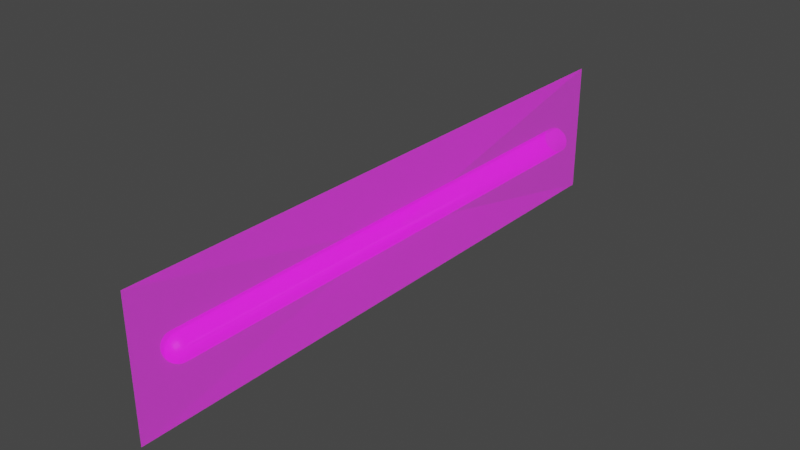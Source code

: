 # Source: schuss.blend  (saved by Blender 2.93.20; exported with 4.5.12 LTS)
import bpy
from mathutils import Matrix  # noqa: F401  (used for matrix-valued properties, if any)

bpy.ops.wm.read_factory_settings(use_empty=True)
scene = bpy.context.scene
scene.name = 'Scene'

# ---- collections
col_collection = bpy.data.collections.new('Collection'); scene.collection.children.link(col_collection)

# ---- images (referenced by path relative to the original .blend; pixels are not part of the script)
import os
ASSET_DIR = os.environ.get("B2B_ASSET_DIR", "")  # directory of the original .blend (textures are referenced by path, not embedded)
HERE = os.path.dirname(os.path.abspath(__file__))  # packed textures are extracted next to this script under _unpacked/

def load_image(name, relpath, width, height, colorspace="sRGB"):
    """Load a texture the original file referenced (path relative to the .blend, or extracted next to this script)."""
    p = next((c for c in (os.path.join(HERE, relpath), os.path.join(ASSET_DIR, relpath)) if relpath and os.path.exists(c)), "")
    if p:
        img = bpy.data.images.load(p, check_existing=True)
        img.name = name
    else:  # same state as the original file: an image datablock whose file is absent (Cycles renders it pink)
        img = bpy.data.images.new(name, width, height)
        img.source = "FILE"
        img.filepath = "//" + (relpath or name)
    img.colorspace_settings.name = colorspace
    return img
img_schuss_emission_png = load_image('Schuss_emission.png', 'Schuss_emission.png', 1024, 1024, 'sRGB')
img_schuss_alpha_png = load_image('Schuss_alpha.png', 'Schuss_alpha.png', 1024, 1024, 'Non-Color')

# ---- materials (node trees are filled in below, after node groups)
mat_schuss_mat = bpy.data.materials.new('Schuss_Mat')
mat_schuss_mat.surface_render_method = 'BLENDED'
mat_schuss_mat.blend_method = 'BLEND'
mat_schuss_mat.use_transparent_shadow = False
mat_schuss_mat.roughness = 0.5

# ---- material node trees
mat_schuss_mat.use_nodes = True; mat_schuss_mat.node_tree.nodes.clear()
_N = mat_schuss_mat.node_tree.nodes; _L = mat_schuss_mat.node_tree.links
n0 = _N.new('ShaderNodeBsdfPrincipled'); n0.name = 'Principled BSDF'; n0.location = (10, 300)
n0.distribution = 'GGX'
n0.subsurface_method = 'BURLEY'
n0.inputs[3].default_value = 1.45
n0.inputs[28].default_value = 1.0
n1 = _N.new('ShaderNodeOutputMaterial'); n1.name = 'Material Output'; n1.location = (300, 300)
n2 = _N.new('ShaderNodeTexImage'); n2.name = 'Image Texture'; n2.location = (-300, 600)
n2.image = img_schuss_emission_png
n3 = _N.new('ShaderNodeTexImage'); n3.name = 'Image Texture.001'; n3.location = (-300, 300)
n3.image = img_schuss_emission_png
n4 = _N.new('ShaderNodeTexImage'); n4.name = 'Image Texture.002'; n4.location = (-300, 0)
n4.image = img_schuss_alpha_png
_L.new(n0.outputs[0], n1.inputs[0])
_L.new(n2.outputs[0], n0.inputs[0])
_L.new(n3.outputs[0], n0.inputs[27])
_L.new(n4.outputs[0], n0.inputs[4])
n1.is_active_output = True

# ---- world
world_world = bpy.data.worlds.new('World'); scene.world = world_world
world_world.use_nodes = True; world_world.node_tree.nodes.clear()
_N = world_world.node_tree.nodes; _L = world_world.node_tree.links
n0 = _N.new('ShaderNodeOutputWorld'); n0.name = 'World Output'; n0.location = (300, 300)
n1 = _N.new('ShaderNodeBackground'); n1.name = 'Background'; n1.location = (10, 300)
n1.inputs[0].default_value = (0.05088, 0.05088, 0.05088, 1.0)
_L.new(n1.outputs[0], n0.inputs[0])
n0.is_active_output = True
world_world.color = (0.05088, 0.05088, 0.05088)
world_world.use_sun_shadow = False
world_world.sun_shadow_jitter_overblur = 0.0

# ---- meshes
me_playerlaser_plane = bpy.data.meshes.new('playerLaser_Plane')
me_playerlaser_plane.from_pydata([(0.0, -0.225, 0.0), (0.0, 0.225, -2.0), (0.0, 0.225, 0.0), (0.0, 0.225, 0.0), (0.0, -0.225, -2.0), (0.0, -0.225, 0.0), (0.0, -0.225, -2.0), (0.0, 0.225, -2.0), (8.621e-08, 0.008553, -0.1006), (8.621e-08, 0.01678, -0.1031), (8.621e-08, 0.02436, -0.1072), (8.621e-08, 0.031, -0.1126), (8.621e-08, 0.03645, -0.1193), (8.621e-08, 0.0405, -0.1269), (8.621e-08, 0.043, -0.1351), (0.001669, 0.008388, -0.1006), (0.003273, 0.01645, -0.1031), (0.004752, 0.02389, -0.1072), (0.006048, 0.0304, -0.1126), (0.007111, 0.03575, -0.1193), (0.007902, 0.03972, -0.1269), (0.008388, 0.04217, -0.1351), (0.008553, 0.043, -0.1436), (0.003273, 0.007902, -0.1006), (0.00642, 0.0155, -0.1031), (0.009321, 0.0225, -0.1072), (0.01186, 0.02864, -0.1126), (0.01395, 0.03368, -0.1193), (0.0155, 0.03742, -0.1269), (0.01645, 0.03972, -0.1351), (0.01678, 0.0405, -0.1436), (0.004752, 0.007111, -0.1006), (0.009321, 0.01395, -0.1031), (0.01353, 0.02025, -0.1072), (0.01722, 0.02577, -0.1126), (0.02025, 0.03031, -0.1193), (0.0225, 0.03368, -0.1269), (0.02389, 0.03575, -0.1351), (0.02436, 0.03645, -0.1436), (0.006048, 0.006048, -0.1006), (0.01186, 0.01186, -0.1031), (0.01722, 0.01722, -0.1072), (0.02192, 0.02192, -0.1126), (0.02577, 0.02577, -0.1193), (0.02864, 0.02864, -0.1269), (0.0304, 0.0304, -0.1351), (0.031, 0.031, -0.1436), (0.007111, 0.004752, -0.1006), (0.01395, 0.009321, -0.1031), (0.02025, 0.01353, -0.1072), (0.02577, 0.01722, -0.1126), (0.03031, 0.02025, -0.1193), (0.03368, 0.0225, -0.1269), (0.03575, 0.02389, -0.1351), (0.03645, 0.02436, -0.1436), (0.007902, 0.003273, -0.1006), (0.0155, 0.00642, -0.1031), (0.0225, 0.009321, -0.1072), (0.02864, 0.01186, -0.1126), (0.03368, 0.01395, -0.1193), (0.03742, 0.0155, -0.1269), (0.03972, 0.01645, -0.1351), (0.0405, 0.01678, -0.1436), (0.008388, 0.001668, -0.1006), (0.01645, 0.003273, -0.1031), (0.02389, 0.004752, -0.1072), (0.0304, 0.006048, -0.1126), (0.03575, 0.007111, -0.1193), (0.03972, 0.007902, -0.1269), (0.04217, 0.008388, -0.1351), (0.043, 0.008553, -0.1436), (0.008553, -5.995e-08, -0.1006), (0.01678, -6.254e-08, -0.1031), (0.02436, -6.269e-08, -0.1072), (0.031, -6.04e-08, -0.1126), (0.03645, -6.315e-08, -0.1193), (0.0405, -6.079e-08, -0.1269), (0.043, -6.504e-08, -0.1351), (0.04384, -6.932e-08, -0.1436), (0.008388, -0.001669, -0.1006), (0.01645, -0.003273, -0.1031), (0.02389, -0.004752, -0.1072), (0.0304, -0.006048, -0.1126), (0.03575, -0.007111, -0.1193), (0.03972, -0.007902, -0.1269), (0.04217, -0.008388, -0.1351), (0.043, -0.008553, -0.1436), (0.007902, -0.003273, -0.1006), (0.0155, -0.00642, -0.1031), (0.0225, -0.009321, -0.1072), (0.02864, -0.01186, -0.1126), (0.03368, -0.01395, -0.1193), (0.03742, -0.0155, -0.1269), (0.03972, -0.01645, -0.1351), (0.0405, -0.01678, -0.1436), (0.007111, -0.004752, -0.1006), (0.01395, -0.009321, -0.1031), (0.02025, -0.01353, -0.1072), (0.02577, -0.01722, -0.1126), (0.03031, -0.02025, -0.1193), (0.03368, -0.0225, -0.1269), (0.03575, -0.02389, -0.1351), (0.03645, -0.02436, -0.1436), (0.006048, -0.006048, -0.1006), (0.01186, -0.01186, -0.1031), (0.01722, -0.01722, -0.1072), (0.02192, -0.02192, -0.1126), (0.02577, -0.02577, -0.1193), (0.02864, -0.02864, -0.1269), (0.0304, -0.0304, -0.1351), (0.031, -0.031, -0.1436), (0.004752, -0.007111, -0.1006), (0.009321, -0.01395, -0.1031), (0.01353, -0.02025, -0.1072), (0.01722, -0.02577, -0.1126), (0.02025, -0.03031, -0.1193), (0.0225, -0.03368, -0.1269), (0.02389, -0.03575, -0.1351), (0.02436, -0.03645, -0.1436), (0.003273, -0.007902, -0.1006), (0.00642, -0.0155, -0.1031), (0.009321, -0.0225, -0.1072), (0.01186, -0.02864, -0.1126), (0.01395, -0.03368, -0.1193), (0.0155, -0.03742, -0.1269), (0.01645, -0.03972, -0.1351), (0.01678, -0.0405, -0.1436), (0.001669, -0.008388, -0.1006), (0.003273, -0.01645, -0.1031), (0.004752, -0.02389, -0.1072), (0.006048, -0.0304, -0.1126), (0.007111, -0.03575, -0.1193), (0.007902, -0.03972, -0.1269), (0.008388, -0.04217, -0.1351), (0.008553, -0.043, -0.1436), (8.63e-08, -0.008553, -0.1006), (8.499e-08, -0.01678, -0.1031), (8.336e-08, -0.02436, -0.1072), (8.826e-08, -0.031, -0.1126), (8.565e-08, -0.03645, -0.1193), (8.695e-08, -0.0405, -0.1269), (8.303e-08, -0.043, -0.1351), (7.454e-08, -0.04384, -0.1436), (-0.001668, -0.008388, -0.1006), (-0.003273, -0.01645, -0.1031), (-0.004752, -0.02389, -0.1072), (-0.006048, -0.0304, -0.1126), (-0.007111, -0.03575, -0.1193), (-0.007902, -0.03972, -0.1269), (-0.008388, -0.04217, -0.1351), (-0.008553, -0.043, -0.1436), (-0.003273, -0.007902, -0.1006), (-0.00642, -0.0155, -0.1031), (-0.00932, -0.0225, -0.1072), (-0.01186, -0.02864, -0.1126), (-0.01395, -0.03368, -0.1193), (-0.0155, -0.03742, -0.1269), (-0.01645, -0.03972, -0.1351), (-0.01678, -0.0405, -0.1436), (-0.004752, -0.007111, -0.1006), (-0.00932, -0.01395, -0.1031), (-0.01353, -0.02025, -0.1072), (-0.01722, -0.02577, -0.1126), (-0.02025, -0.03031, -0.1193), (-0.0225, -0.03368, -0.1269), (-0.02389, -0.03575, -0.1351), (-0.02436, -0.03645, -0.1436), (-0.006048, -0.006048, -0.1006), (-0.01186, -0.01186, -0.1031), (-0.01722, -0.01722, -0.1072), (-0.02192, -0.02192, -0.1126), (-0.02577, -0.02577, -0.1193), (-0.02864, -0.02864, -0.1269), (-0.0304, -0.0304, -0.1351), (-0.031, -0.031, -0.1436), (-0.007111, -0.004752, -0.1006), (-0.01395, -0.009321, -0.1031), (-0.02025, -0.01353, -0.1072), (-0.02577, -0.01722, -0.1126), (-0.03031, -0.02025, -0.1193), (-0.03368, -0.0225, -0.1269), (-0.03575, -0.02389, -0.1351), (-0.03645, -0.02436, -0.1436), (8.266e-08, -6.214e-08, -0.0998), (-0.007902, -0.003273, -0.1006), (-0.0155, -0.00642, -0.1031), (-0.0225, -0.009321, -0.1072), (-0.02864, -0.01186, -0.1126), (-0.03368, -0.01395, -0.1193), (-0.03742, -0.0155, -0.1269), (-0.03972, -0.01645, -0.1351), (-0.0405, -0.01678, -0.1436), (-0.008388, -0.001669, -0.1006), (-0.01645, -0.003273, -0.1031), (-0.02389, -0.004752, -0.1072), (-0.0304, -0.006048, -0.1126), (-0.03575, -0.007111, -0.1193), (-0.03972, -0.007902, -0.1269), (-0.04217, -0.008388, -0.1351), (-0.043, -0.008553, -0.1436), (-0.008553, -6.012e-08, -0.1006), (-0.01678, -5.927e-08, -0.1031), (-0.02436, -5.747e-08, -0.1072), (-0.031, -6.236e-08, -0.1126), (-0.03645, -6.12e-08, -0.1193), (-0.0405, -6.014e-08, -0.1269), (-0.043, -5.785e-08, -0.1351), (-0.04384, -4.515e-08, -0.1436), (-0.008388, 0.001668, -0.1006), (-0.01645, 0.003273, -0.1031), (-0.02389, 0.004752, -0.1072), (-0.0304, 0.006048, -0.1126), (-0.03575, 0.007111, -0.1193), (-0.03972, 0.007902, -0.1269), (-0.04217, 0.008388, -0.1351), (-0.043, 0.008553, -0.1436), (-0.007902, 0.003273, -0.1006), (-0.0155, 0.00642, -0.1031), (-0.0225, 0.009321, -0.1072), (-0.02864, 0.01186, -0.1126), (-0.03368, 0.01395, -0.1193), (-0.03742, 0.0155, -0.1269), (-0.03972, 0.01645, -0.1351), (-0.0405, 0.01678, -0.1436), (-0.007111, 0.004752, -0.1006), (-0.01395, 0.009321, -0.1031), (-0.02025, 0.01353, -0.1072), (-0.02577, 0.01722, -0.1126), (-0.03031, 0.02025, -0.1193), (-0.03368, 0.0225, -0.1269), (-0.03575, 0.02389, -0.1351), (-0.03645, 0.02436, -0.1436), (-0.006048, 0.006048, -0.1006), (-0.01186, 0.01186, -0.1031), (-0.01722, 0.01722, -0.1072), (-0.02192, 0.02192, -0.1126), (-0.02577, 0.02577, -0.1193), (-0.02864, 0.02864, -0.1269), (-0.0304, 0.0304, -0.1351), (-0.031, 0.031, -0.1436), (1.098e-07, 0.04384, -1.859), (-0.008553, 0.043, -1.859), (-0.01678, 0.0405, -1.859), (-0.02436, 0.03645, -1.859), (-0.031, 0.031, -1.859), (-0.03645, 0.02436, -1.859), (-0.004752, 0.007111, -0.1006), (-0.00932, 0.01395, -0.1031), (-0.01353, 0.02025, -0.1072), (-0.01722, 0.02577, -0.1126), (-0.02025, 0.03031, -0.1193), (-0.0225, 0.03368, -0.1269), (-0.02389, 0.03575, -0.1351), (-0.02436, 0.03645, -0.1436), (-0.0405, 0.01678, -1.859), (-0.043, 0.008552, -1.859), (-0.04384, -3.245e-07, -1.859), (-0.043, -0.008553, -1.859), (-0.0405, -0.01678, -1.859), (-0.03645, -0.02436, -1.859), (-0.031, -0.031, -1.859), (-0.003273, 0.007902, -0.1006), (-0.00642, 0.0155, -0.1031), (-0.00932, 0.0225, -0.1072), (-0.01186, 0.02864, -0.1126), (-0.01395, 0.03368, -0.1193), (-0.0155, 0.03742, -0.1269), (-0.01645, 0.03972, -0.1351), (-0.01678, 0.0405, -0.1436), (-0.02436, -0.03645, -1.859), (-0.01678, -0.0405, -1.859), (-0.008553, -0.043, -1.859), (7.454e-08, -0.04384, -1.859), (0.008553, -0.043, -1.859), (0.01678, -0.0405, -1.859), (0.02436, -0.03645, -1.859), (-0.001668, 0.008388, -0.1006), (-0.003273, 0.01645, -0.1031), (-0.004751, 0.02389, -0.1072), (-0.006048, 0.0304, -0.1126), (-0.007111, 0.03575, -0.1193), (-0.007902, 0.03972, -0.1269), (-0.008388, 0.04217, -0.1351), (-0.008553, 0.043, -0.1436), (0.031, -0.031, -1.859), (0.03645, -0.02436, -1.859), (0.0405, -0.01678, -1.859), (0.043, -0.008553, -1.859), (0.04384, -3.487e-07, -1.859), (0.043, 0.008552, -1.859), (0.0405, 0.01678, -1.859), (1.098e-07, 0.04384, -0.1436), (0.03645, 0.02436, -1.859), (0.031, 0.031, -1.859), (0.02436, 0.03645, -1.859), (0.01678, 0.0405, -1.859), (0.008553, 0.043, -1.859)], [], [(0, 1, 2), (3, 4, 5), (0, 6, 1), (3, 7, 4), (11, 10, 17, 18), (12, 11, 18, 19), (13, 12, 19, 20), (14, 13, 20, 21), (291, 14, 21, 22), (8, 183, 15), (9, 8, 15, 16), (10, 9, 16, 17), (16, 15, 23, 24), (17, 16, 24, 25), (18, 17, 25, 26), (19, 18, 26, 27), (20, 19, 27, 28), (21, 20, 28, 29), (22, 21, 29, 30), (15, 183, 23), (28, 27, 35, 36), (29, 28, 36, 37), (30, 29, 37, 38), (23, 183, 31), (24, 23, 31, 32), (25, 24, 32, 33), (26, 25, 33, 34), (27, 26, 34, 35), (33, 32, 40, 41), (34, 33, 41, 42), (35, 34, 42, 43), (36, 35, 43, 44), (37, 36, 44, 45), (38, 37, 45, 46), (31, 183, 39), (32, 31, 39, 40), (45, 44, 52, 53), (46, 45, 53, 54), (39, 183, 47), (40, 39, 47, 48), (41, 40, 48, 49), (42, 41, 49, 50), (43, 42, 50, 51), (44, 43, 51, 52), (50, 49, 57, 58), (51, 50, 58, 59), (52, 51, 59, 60), (53, 52, 60, 61), (54, 53, 61, 62), (47, 183, 55), (48, 47, 55, 56), (49, 48, 56, 57), (62, 61, 69, 70), (55, 183, 63), (56, 55, 63, 64), (57, 56, 64, 65), (58, 57, 65, 66), (59, 58, 66, 67), (60, 59, 67, 68), (61, 60, 68, 69), (66, 65, 73, 74), (67, 66, 74, 75), (68, 67, 75, 76), (69, 68, 76, 77), (70, 69, 77, 78), (63, 183, 71), (64, 63, 71, 72), (65, 64, 72, 73), (78, 77, 85, 86), (71, 183, 79), (72, 71, 79, 80), (73, 72, 80, 81), (74, 73, 81, 82), (75, 74, 82, 83), (76, 75, 83, 84), (77, 76, 84, 85), (83, 82, 90, 91), (84, 83, 91, 92), (85, 84, 92, 93), (86, 85, 93, 94), (79, 183, 87), (80, 79, 87, 88), (81, 80, 88, 89), (82, 81, 89, 90), (87, 183, 95), (88, 87, 95, 96), (89, 88, 96, 97), (90, 89, 97, 98), (91, 90, 98, 99), (92, 91, 99, 100), (93, 92, 100, 101), (94, 93, 101, 102), (99, 98, 106, 107), (100, 99, 107, 108), (101, 100, 108, 109), (102, 101, 109, 110), (95, 183, 103), (96, 95, 103, 104), (97, 96, 104, 105), (98, 97, 105, 106), (104, 103, 111, 112), (105, 104, 112, 113), (106, 105, 113, 114), (107, 106, 114, 115), (108, 107, 115, 116), (109, 108, 116, 117), (110, 109, 117, 118), (103, 183, 111), (116, 115, 123, 124), (117, 116, 124, 125), (118, 117, 125, 126), (111, 183, 119), (112, 111, 119, 120), (113, 112, 120, 121), (114, 113, 121, 122), (115, 114, 122, 123), (121, 120, 128, 129), (122, 121, 129, 130), (123, 122, 130, 131), (124, 123, 131, 132), (125, 124, 132, 133), (126, 125, 133, 134), (119, 183, 127), (120, 119, 127, 128), (133, 132, 140, 141), (134, 133, 141, 142), (127, 183, 135), (128, 127, 135, 136), (129, 128, 136, 137), (130, 129, 137, 138), (131, 130, 138, 139), (132, 131, 139, 140), (137, 136, 144, 145), (138, 137, 145, 146), (139, 138, 146, 147), (140, 139, 147, 148), (141, 140, 148, 149), (142, 141, 149, 150), (135, 183, 143), (136, 135, 143, 144), (149, 148, 156, 157), (150, 149, 157, 158), (143, 183, 151), (144, 143, 151, 152), (145, 144, 152, 153), (146, 145, 153, 154), (147, 146, 154, 155), (148, 147, 155, 156), (154, 153, 161, 162), (155, 154, 162, 163), (156, 155, 163, 164), (157, 156, 164, 165), (158, 157, 165, 166), (151, 183, 159), (152, 151, 159, 160), (153, 152, 160, 161), (166, 165, 173, 174), (159, 183, 167), (160, 159, 167, 168), (161, 160, 168, 169), (162, 161, 169, 170), (163, 162, 170, 171), (164, 163, 171, 172), (165, 164, 172, 173), (170, 169, 177, 178), (171, 170, 178, 179), (172, 171, 179, 180), (173, 172, 180, 181), (174, 173, 181, 182), (167, 183, 175), (168, 167, 175, 176), (169, 168, 176, 177), (182, 181, 190, 191), (175, 183, 184), (176, 175, 184, 185), (177, 176, 185, 186), (178, 177, 186, 187), (179, 178, 187, 188), (180, 179, 188, 189), (181, 180, 189, 190), (188, 187, 195, 196), (189, 188, 196, 197), (190, 189, 197, 198), (191, 190, 198, 199), (184, 183, 192), (185, 184, 192, 193), (186, 185, 193, 194), (187, 186, 194, 195), (193, 192, 200, 201), (194, 193, 201, 202), (195, 194, 202, 203), (196, 195, 203, 204), (197, 196, 204, 205), (198, 197, 205, 206), (199, 198, 206, 207), (192, 183, 200), (205, 204, 212, 213), (206, 205, 213, 214), (207, 206, 214, 215), (200, 183, 208), (201, 200, 208, 209), (202, 201, 209, 210), (203, 202, 210, 211), (204, 203, 211, 212), (209, 208, 216, 217), (210, 209, 217, 218), (211, 210, 218, 219), (212, 211, 219, 220), (213, 212, 220, 221), (214, 213, 221, 222), (215, 214, 222, 223), (208, 183, 216), (221, 220, 228, 229), (222, 221, 229, 230), (223, 222, 230, 231), (216, 183, 224), (217, 216, 224, 225), (218, 217, 225, 226), (219, 218, 226, 227), (220, 219, 227, 228), (226, 225, 233, 234), (227, 226, 234, 235), (228, 227, 235, 236), (229, 228, 236, 237), (230, 229, 237, 238), (231, 230, 238, 239), (224, 183, 232), (225, 224, 232, 233), (191, 199, 257, 258), (238, 237, 251, 252), (78, 86, 287, 288), (239, 238, 252, 253), (232, 183, 246), (268, 283, 241, 242), (126, 134, 273, 274), (233, 232, 246, 247), (166, 174, 260, 269), (234, 233, 247, 248), (215, 223, 254, 255), (235, 234, 248, 249), (22, 30, 295, 296), (236, 235, 249, 250), (86, 94, 286, 287), (237, 236, 250, 251), (248, 247, 262, 263), (62, 70, 289, 290), (249, 248, 263, 264), (150, 158, 270, 271), (250, 249, 264, 265), (110, 118, 275, 284), (251, 250, 265, 266), (239, 253, 243, 244), (252, 251, 266, 267), (46, 54, 292, 293), (253, 252, 267, 268), (246, 183, 261), (174, 182, 259, 260), (199, 207, 256, 257), (247, 246, 261, 262), (70, 78, 288, 289), (267, 266, 281, 282), (94, 102, 285, 286), (268, 267, 282, 283), (261, 183, 276), (134, 142, 272, 273), (223, 231, 245, 254), (262, 261, 276, 277), (30, 38, 294, 295), (263, 262, 277, 278), (158, 166, 269, 270), (264, 263, 278, 279), (253, 268, 242, 243), (265, 264, 279, 280), (118, 126, 274, 275), (266, 265, 280, 281), (54, 62, 290, 292), (283, 291, 240, 241), (279, 278, 10, 11), (207, 215, 255, 256), (280, 279, 11, 12), (142, 150, 271, 272), (281, 280, 12, 13), (182, 191, 258, 259), (282, 281, 13, 14), (231, 239, 244, 245), (283, 282, 14, 291), (276, 183, 8), (38, 46, 293, 294), (291, 22, 296, 240), (277, 276, 8, 9), (102, 110, 284, 285), (278, 277, 9, 10)])
me_playerlaser_plane.polygons.foreach_set('use_smooth', [1, 1, 1, 1, 0, 0, 0, 0, 0, 0, 0, 0, 0, 0, 0, 0, 0, 0, 0, 0, 0, 0, 0, 0, 0, 0, 0, 0, 0, 0, 0, 0, 0, 0, 0, 0, 0, 0, 0, 0, 0, 0, 0, 0, 0, 0, 0, 0, 0, 0, 0, 0, 0, 0, 0, 0, 0, 0, 0, 0, 0, 0, 0, 0, 0, 0, 0, 0, 0, 0, 0, 0, 0, 0, 0, 0, 0, 0, 0, 0, 0, 0, 0, 0, 0, 0, 0, 0, 0, 0, 0, 0, 0, 0, 0, 0, 0, 0, 0, 0, 0, 0, 0, 0, 0, 0, 0, 0, 0, 0, 0, 0, 0, 0, 0, 0, 0, 0, 0, 0, 0, 0, 0, 0, 0, 0, 0, 0, 0, 0, 0, 0, 0, 0, 0, 0, 0, 0, 0, 0, 0, 0, 0, 0, 0, 0, 0, 0, 0, 0, 0, 0, 0, 0, 0, 0, 0, 0, 0, 0, 0, 0, 0, 0, 0, 0, 0, 0, 0, 0, 0, 0, 0, 0, 0, 0, 0, 0, 0, 0, 0, 0, 0, 0, 0, 0, 0, 0, 0, 0, 0, 0, 0, 0, 0, 0, 0, 0, 0, 0, 0, 0, 0, 0, 0, 0, 0, 0, 0, 0, 0, 0, 0, 0, 0, 0, 0, 0, 0, 0, 0, 0, 0, 0, 0, 0, 0, 0, 0, 0, 0, 0, 0, 0, 0, 0, 0, 0, 0, 0, 0, 0, 0, 0, 0, 0, 0, 0, 0, 0, 0, 0, 0, 0, 0, 0, 0, 0, 0, 0, 0, 0, 0, 0, 0, 0, 0, 0, 0, 0, 0, 0, 0, 0, 0, 0, 0, 0, 0, 0, 0, 0, 0, 0, 0, 0, 0, 0, 0, 0, 0, 0])
_k = set([(0, 2), (0, 6), (1, 2), (1, 6), (3, 5), (3, 7), (4, 5), (4, 7)])
me_playerlaser_plane.attributes.new('sharp_edge', 'BOOLEAN', 'EDGE').data.foreach_set('value', [ (min(e.vertices), max(e.vertices)) in _k for e in me_playerlaser_plane.edges])
_uv = me_playerlaser_plane.uv_layers.new(name='UVMap')
_uv.uv.foreach_set('vector', [0.0, 0.0, 1.0, 1.0, 0.0, 1.0, 0.0, 0.0, 1.0, 1.0, 0.0, 1.0, 0.0, 0.0, 1.0, 0.0, 1.0, 1.0, 0.0, 0.0, 1.0, 0.0, 1.0, 1.0, 0.4872, 0.5162, 0.4872, 0.518, 0.4864, 0.518, 0.4864, 0.5162, 0.4872, 0.5145, 0.4872, 0.5162, 0.4864, 0.5162, 0.4864, 0.5145, 0.4872, 0.5128, 0.4872, 0.5145, 0.4864, 0.5145, 0.4864, 0.5128, 0.4872, 0.5111, 0.4872, 0.5128, 0.4864, 0.5128, 0.4864, 0.5111, 0.4872, 0.5093, 0.4872, 0.5111, 0.4864, 0.5111, 0.4864, 0.5093, 0.4872, 0.5214, 0.4868, 0.5231, 0.4864, 0.5214, 0.4872, 0.5197, 0.4872, 0.5214, 0.4864, 0.5214, 0.4864, 0.5197, 0.4872, 0.518, 0.4872, 0.5197, 0.4864, 0.5197, 0.4864, 0.518, 0.4864, 0.5197, 0.4864, 0.5214, 0.4855, 0.5214, 0.4855, 0.5197, 0.4864, 0.518, 0.4864, 0.5197, 0.4855, 0.5197, 0.4855, 0.518, 0.4864, 0.5162, 0.4864, 0.518, 0.4855, 0.518, 0.4855, 0.5162, 0.4864, 0.5145, 0.4864, 0.5162, 0.4855, 0.5162, 0.4855, 0.5145, 0.4864, 0.5128, 0.4864, 0.5145, 0.4855, 0.5145, 0.4855, 0.5128, 0.4864, 0.5111, 0.4864, 0.5128, 0.4855, 0.5128, 0.4855, 0.5111, 0.4864, 0.5093, 0.4864, 0.5111, 0.4855, 0.5111, 0.4855, 0.5093, 0.4864, 0.5214, 0.4859, 0.5231, 0.4855, 0.5214, 0.4855, 0.5128, 0.4855, 0.5145, 0.4846, 0.5145, 0.4846, 0.5128, 0.4855, 0.5111, 0.4855, 0.5128, 0.4846, 0.5128, 0.4846, 0.5111, 0.4855, 0.5093, 0.4855, 0.5111, 0.4846, 0.5111, 0.4846, 0.5093, 0.4855, 0.5214, 0.4851, 0.5231, 0.4846, 0.5214, 0.4855, 0.5197, 0.4855, 0.5214, 0.4846, 0.5214, 0.4846, 0.5197, 0.4855, 0.518, 0.4855, 0.5197, 0.4846, 0.5197, 0.4846, 0.518, 0.4855, 0.5162, 0.4855, 0.518, 0.4846, 0.518, 0.4846, 0.5162, 0.4855, 0.5145, 0.4855, 0.5162, 0.4846, 0.5162, 0.4846, 0.5145, 0.4846, 0.518, 0.4846, 0.5197, 0.4838, 0.5197, 0.4838, 0.518, 0.4846, 0.5162, 0.4846, 0.518, 0.4838, 0.518, 0.4838, 0.5162, 0.4846, 0.5145, 0.4846, 0.5162, 0.4838, 0.5162, 0.4838, 0.5145, 0.4846, 0.5128, 0.4846, 0.5145, 0.4838, 0.5145, 0.4838, 0.5128, 0.4846, 0.5111, 0.4846, 0.5128, 0.4838, 0.5128, 0.4838, 0.5111, 0.4846, 0.5093, 0.4846, 0.5111, 0.4838, 0.5111, 0.4838, 0.5093, 0.4846, 0.5214, 0.4842, 0.5231, 0.4838, 0.5214, 0.4846, 0.5197, 0.4846, 0.5214, 0.4838, 0.5214, 0.4838, 0.5197, 0.4838, 0.5111, 0.4838, 0.5128, 0.4829, 0.5128, 0.4829, 0.5111, 0.4838, 0.5093, 0.4838, 0.5111, 0.4829, 0.5111, 0.4829, 0.5093, 0.4838, 0.5214, 0.4833, 0.5231, 0.4829, 0.5214, 0.4838, 0.5197, 0.4838, 0.5214, 0.4829, 0.5214, 0.4829, 0.5197, 0.4838, 0.518, 0.4838, 0.5197, 0.4829, 0.5197, 0.4829, 0.518, 0.4838, 0.5162, 0.4838, 0.518, 0.4829, 0.518, 0.4829, 0.5162, 0.4838, 0.5145, 0.4838, 0.5162, 0.4829, 0.5162, 0.4829, 0.5145, 0.4838, 0.5128, 0.4838, 0.5145, 0.4829, 0.5145, 0.4829, 0.5128, 0.4829, 0.5162, 0.4829, 0.518, 0.482, 0.518, 0.482, 0.5162, 0.4829, 0.5145, 0.4829, 0.5162, 0.482, 0.5162, 0.482, 0.5145, 0.4829, 0.5128, 0.4829, 0.5145, 0.482, 0.5145, 0.482, 0.5128, 0.4829, 0.5111, 0.4829, 0.5128, 0.482, 0.5128, 0.482, 0.5111, 0.4829, 0.5093, 0.4829, 0.5111, 0.482, 0.5111, 0.482, 0.5093, 0.4829, 0.5214, 0.4825, 0.5231, 0.482, 0.5214, 0.4829, 0.5197, 0.4829, 0.5214, 0.482, 0.5214, 0.482, 0.5197, 0.4829, 0.518, 0.4829, 0.5197, 0.482, 0.5197, 0.482, 0.518, 0.482, 0.5093, 0.482, 0.5111, 0.4812, 0.5111, 0.4812, 0.5093, 0.482, 0.5214, 0.4816, 0.5231, 0.4812, 0.5214, 0.482, 0.5197, 0.482, 0.5214, 0.4812, 0.5214, 0.4812, 0.5197, 0.482, 0.518, 0.482, 0.5197, 0.4812, 0.5197, 0.4812, 0.518, 0.482, 0.5162, 0.482, 0.518, 0.4812, 0.518, 0.4812, 0.5162, 0.482, 0.5145, 0.482, 0.5162, 0.4812, 0.5162, 0.4812, 0.5145, 0.482, 0.5128, 0.482, 0.5145, 0.4812, 0.5145, 0.4812, 0.5128, 0.482, 0.5111, 0.482, 0.5128, 0.4812, 0.5128, 0.4812, 0.5111, 0.4812, 0.5162, 0.4812, 0.518, 0.4803, 0.518, 0.4803, 0.5162, 0.4812, 0.5145, 0.4812, 0.5162, 0.4803, 0.5162, 0.4803, 0.5145, 0.4812, 0.5128, 0.4812, 0.5145, 0.4803, 0.5145, 0.4803, 0.5128, 0.4812, 0.5111, 0.4812, 0.5128, 0.4803, 0.5128, 0.4803, 0.5111, 0.4812, 0.5093, 0.4812, 0.5111, 0.4803, 0.5111, 0.4803, 0.5093, 0.4812, 0.5214, 0.4807, 0.5231, 0.4803, 0.5214, 0.4812, 0.5197, 0.4812, 0.5214, 0.4803, 0.5214, 0.4803, 0.5197, 0.4812, 0.518, 0.4812, 0.5197, 0.4803, 0.5197, 0.4803, 0.518, 0.4803, 0.5093, 0.4803, 0.5111, 0.4795, 0.5111, 0.4795, 0.5093, 0.4803, 0.5214, 0.4799, 0.5231, 0.4795, 0.5214, 0.4803, 0.5197, 0.4803, 0.5214, 0.4795, 0.5214, 0.4795, 0.5197, 0.4803, 0.518, 0.4803, 0.5197, 0.4795, 0.5197, 0.4795, 0.518, 0.4803, 0.5162, 0.4803, 0.518, 0.4795, 0.518, 0.4795, 0.5162, 0.4803, 0.5145, 0.4803, 0.5162, 0.4795, 0.5162, 0.4795, 0.5145, 0.4803, 0.5128, 0.4803, 0.5145, 0.4795, 0.5145, 0.4795, 0.5128, 0.4803, 0.5111, 0.4803, 0.5128, 0.4795, 0.5128, 0.4795, 0.5111, 0.4795, 0.5145, 0.4795, 0.5162, 0.4786, 0.5162, 0.4786, 0.5145, 0.4795, 0.5128, 0.4795, 0.5145, 0.4786, 0.5145, 0.4786, 0.5128, 0.4795, 0.5111, 0.4795, 0.5128, 0.4786, 0.5128, 0.4786, 0.5111, 0.4795, 0.5093, 0.4795, 0.5111, 0.4786, 0.5111, 0.4786, 0.5093, 0.4795, 0.5214, 0.479, 0.5231, 0.4786, 0.5214, 0.4795, 0.5197, 0.4795, 0.5214, 0.4786, 0.5214, 0.4786, 0.5197, 0.4795, 0.518, 0.4795, 0.5197, 0.4786, 0.5197, 0.4786, 0.518, 0.4795, 0.5162, 0.4795, 0.518, 0.4786, 0.518, 0.4786, 0.5162, 0.4786, 0.5214, 0.4782, 0.5231, 0.4777, 0.5214, 0.4786, 0.5197, 0.4786, 0.5214, 0.4777, 0.5214, 0.4777, 0.5197, 0.4786, 0.518, 0.4786, 0.5197, 0.4777, 0.5197, 0.4777, 0.518, 0.4786, 0.5162, 0.4786, 0.518, 0.4777, 0.518, 0.4777, 0.5162, 0.4786, 0.5145, 0.4786, 0.5162, 0.4777, 0.5162, 0.4777, 0.5145, 0.4786, 0.5128, 0.4786, 0.5145, 0.4777, 0.5145, 0.4777, 0.5128, 0.4786, 0.5111, 0.4786, 0.5128, 0.4777, 0.5128, 0.4777, 0.5111, 0.4786, 0.5093, 0.4786, 0.5111, 0.4777, 0.5111, 0.4777, 0.5093, 0.4777, 0.5145, 0.4777, 0.5162, 0.4769, 0.5162, 0.4769, 0.5145, 0.4777, 0.5128, 0.4777, 0.5145, 0.4769, 0.5145, 0.4769, 0.5128, 0.4777, 0.5111, 0.4777, 0.5128, 0.4769, 0.5128, 0.4769, 0.5111, 0.4777, 0.5093, 0.4777, 0.5111, 0.4769, 0.5111, 0.4769, 0.5093, 0.4777, 0.5214, 0.4773, 0.5231, 0.4769, 0.5214, 0.4777, 0.5197, 0.4777, 0.5214, 0.4769, 0.5214, 0.4769, 0.5197, 0.4777, 0.518, 0.4777, 0.5197, 0.4769, 0.5197, 0.4769, 0.518, 0.4777, 0.5162, 0.4777, 0.518, 0.4769, 0.518, 0.4769, 0.5162, 0.4769, 0.5197, 0.4769, 0.5214, 0.476, 0.5214, 0.476, 0.5197, 0.4769, 0.518, 0.4769, 0.5197, 0.476, 0.5197, 0.476, 0.518, 0.4769, 0.5162, 0.4769, 0.518, 0.476, 0.518, 0.476, 0.5162, 0.4769, 0.5145, 0.4769, 0.5162, 0.476, 0.5162, 0.476, 0.5145, 0.4769, 0.5128, 0.4769, 0.5145, 0.476, 0.5145, 0.476, 0.5128, 0.4769, 0.5111, 0.4769, 0.5128, 0.476, 0.5128, 0.476, 0.5111, 0.4769, 0.5093, 0.4769, 0.5111, 0.476, 0.5111, 0.476, 0.5093, 0.4769, 0.5214, 0.4764, 0.5231, 0.476, 0.5214, 0.476, 0.5128, 0.476, 0.5145, 0.4751, 0.5145, 0.4751, 0.5128, 0.476, 0.5111, 0.476, 0.5128, 0.4751, 0.5128, 0.4751, 0.5111, 0.476, 0.5093, 0.476, 0.5111, 0.4751, 0.5111, 0.4751, 0.5093, 0.476, 0.5214, 0.4756, 0.5231, 0.4751, 0.5214, 0.476, 0.5197, 0.476, 0.5214, 0.4751, 0.5214, 0.4751, 0.5197, 0.476, 0.518, 0.476, 0.5197, 0.4751, 0.5197, 0.4751, 0.518, 0.476, 0.5162, 0.476, 0.518, 0.4751, 0.518, 0.4751, 0.5162, 0.476, 0.5145, 0.476, 0.5162, 0.4751, 0.5162, 0.4751, 0.5145, 0.4751, 0.518, 0.4751, 0.5197, 0.4743, 0.5197, 0.4743, 0.518, 0.4751, 0.5162, 0.4751, 0.518, 0.4743, 0.518, 0.4743, 0.5162, 0.4751, 0.5145, 0.4751, 0.5162, 0.4743, 0.5162, 0.4743, 0.5145, 0.4751, 0.5128, 0.4751, 0.5145, 0.4743, 0.5145, 0.4743, 0.5128, 0.4751, 0.5111, 0.4751, 0.5128, 0.4743, 0.5128, 0.4743, 0.5111, 0.4751, 0.5093, 0.4751, 0.5111, 0.4743, 0.5111, 0.4743, 0.5093, 0.4751, 0.5214, 0.4747, 0.5231, 0.4743, 0.5214, 0.4751, 0.5197, 0.4751, 0.5214, 0.4743, 0.5214, 0.4743, 0.5197, 0.4743, 0.5111, 0.4743, 0.5128, 0.4734, 0.5128, 0.4734, 0.5111, 0.4743, 0.5093, 0.4743, 0.5111, 0.4734, 0.5111, 0.4734, 0.5093, 0.4743, 0.5214, 0.4738, 0.5231, 0.4734, 0.5214, 0.4743, 0.5197, 0.4743, 0.5214, 0.4734, 0.5214, 0.4734, 0.5197, 0.4743, 0.518, 0.4743, 0.5197, 0.4734, 0.5197, 0.4734, 0.518, 0.4743, 0.5162, 0.4743, 0.518, 0.4734, 0.518, 0.4734, 0.5162, 0.4743, 0.5145, 0.4743, 0.5162, 0.4734, 0.5162, 0.4734, 0.5145, 0.4743, 0.5128, 0.4743, 0.5145, 0.4734, 0.5145, 0.4734, 0.5128, 0.4734, 0.518, 0.4734, 0.5197, 0.4726, 0.5197, 0.4726, 0.518, 0.4734, 0.5162, 0.4734, 0.518, 0.4726, 0.518, 0.4726, 0.5162, 0.4734, 0.5145, 0.4734, 0.5162, 0.4726, 0.5162, 0.4726, 0.5145, 0.4734, 0.5128, 0.4734, 0.5145, 0.4726, 0.5145, 0.4726, 0.5128, 0.4734, 0.5111, 0.4734, 0.5128, 0.4726, 0.5128, 0.4726, 0.5111, 0.4734, 0.5093, 0.4734, 0.5111, 0.4726, 0.5111, 0.4726, 0.5093, 0.4734, 0.5214, 0.473, 0.5231, 0.4726, 0.5214, 0.4734, 0.5197, 0.4734, 0.5214, 0.4726, 0.5214, 0.4726, 0.5197, 0.4726, 0.5111, 0.4726, 0.5128, 0.4717, 0.5128, 0.4717, 0.5111, 0.4726, 0.5093, 0.4726, 0.5111, 0.4717, 0.5111, 0.4717, 0.5093, 0.4726, 0.5214, 0.4721, 0.5231, 0.4717, 0.5214, 0.4726, 0.5197, 0.4726, 0.5214, 0.4717, 0.5214, 0.4717, 0.5197, 0.4726, 0.518, 0.4726, 0.5197, 0.4717, 0.5197, 0.4717, 0.518, 0.4726, 0.5162, 0.4726, 0.518, 0.4717, 0.518, 0.4717, 0.5162, 0.4726, 0.5145, 0.4726, 0.5162, 0.4717, 0.5162, 0.4717, 0.5145, 0.4726, 0.5128, 0.4726, 0.5145, 0.4717, 0.5145, 0.4717, 0.5128, 0.4717, 0.5162, 0.4717, 0.518, 0.4708, 0.518, 0.4708, 0.5162, 0.4717, 0.5145, 0.4717, 0.5162, 0.4708, 0.5162, 0.4708, 0.5145, 0.4717, 0.5128, 0.4717, 0.5145, 0.4708, 0.5145, 0.4708, 0.5128, 0.4717, 0.5111, 0.4717, 0.5128, 0.4708, 0.5128, 0.4708, 0.5111, 0.4717, 0.5093, 0.4717, 0.5111, 0.4708, 0.5111, 0.4708, 0.5093, 0.4717, 0.5214, 0.4713, 0.5231, 0.4708, 0.5214, 0.4717, 0.5197, 0.4717, 0.5214, 0.4708, 0.5214, 0.4708, 0.5197, 0.4717, 0.518, 0.4717, 0.5197, 0.4708, 0.5197, 0.4708, 0.518, 0.4708, 0.5093, 0.4708, 0.5111, 0.47, 0.5111, 0.47, 0.5093, 0.4708, 0.5214, 0.4704, 0.5231, 0.47, 0.5214, 0.4708, 0.5197, 0.4708, 0.5214, 0.47, 0.5214, 0.47, 0.5197, 0.4708, 0.518, 0.4708, 0.5197, 0.47, 0.5197, 0.47, 0.518, 0.4708, 0.5162, 0.4708, 0.518, 0.47, 0.518, 0.47, 0.5162, 0.4708, 0.5145, 0.4708, 0.5162, 0.47, 0.5162, 0.47, 0.5145, 0.4708, 0.5128, 0.4708, 0.5145, 0.47, 0.5145, 0.47, 0.5128, 0.4708, 0.5111, 0.4708, 0.5128, 0.47, 0.5128, 0.47, 0.5111, 0.47, 0.5162, 0.47, 0.518, 0.4691, 0.518, 0.4691, 0.5162, 0.47, 0.5145, 0.47, 0.5162, 0.4691, 0.5162, 0.4691, 0.5145, 0.47, 0.5128, 0.47, 0.5145, 0.4691, 0.5145, 0.4691, 0.5128, 0.47, 0.5111, 0.47, 0.5128, 0.4691, 0.5128, 0.4691, 0.5111, 0.47, 0.5093, 0.47, 0.5111, 0.4691, 0.5111, 0.4691, 0.5093, 0.47, 0.5214, 0.4695, 0.5231, 0.4691, 0.5214, 0.47, 0.5197, 0.47, 0.5214, 0.4691, 0.5214, 0.4691, 0.5197, 0.47, 0.518, 0.47, 0.5197, 0.4691, 0.5197, 0.4691, 0.518, 0.4691, 0.5093, 0.4691, 0.5111, 0.4682, 0.5111, 0.4682, 0.5093, 0.4691, 0.5214, 0.4687, 0.5231, 0.4682, 0.5214, 0.4691, 0.5197, 0.4691, 0.5214, 0.4682, 0.5214, 0.4682, 0.5197, 0.4691, 0.518, 0.4691, 0.5197, 0.4682, 0.5197, 0.4682, 0.518, 0.4691, 0.5162, 0.4691, 0.518, 0.4682, 0.518, 0.4682, 0.5162, 0.4691, 0.5145, 0.4691, 0.5162, 0.4682, 0.5162, 0.4682, 0.5145, 0.4691, 0.5128, 0.4691, 0.5145, 0.4682, 0.5145, 0.4682, 0.5128, 0.4691, 0.5111, 0.4691, 0.5128, 0.4682, 0.5128, 0.4682, 0.5111, 0.4682, 0.5145, 0.4682, 0.5162, 0.4674, 0.5162, 0.4674, 0.5145, 0.4682, 0.5128, 0.4682, 0.5145, 0.4674, 0.5145, 0.4674, 0.5128, 0.4682, 0.5111, 0.4682, 0.5128, 0.4674, 0.5128, 0.4674, 0.5111, 0.4682, 0.5093, 0.4682, 0.5111, 0.4674, 0.5111, 0.4674, 0.5093, 0.4682, 0.5214, 0.4678, 0.5231, 0.4674, 0.5214, 0.4682, 0.5197, 0.4682, 0.5214, 0.4674, 0.5214, 0.4674, 0.5197, 0.4682, 0.518, 0.4682, 0.5197, 0.4674, 0.5197, 0.4674, 0.518, 0.4682, 0.5162, 0.4682, 0.518, 0.4674, 0.518, 0.4674, 0.5162, 0.4674, 0.5197, 0.4674, 0.5214, 0.4665, 0.5214, 0.4665, 0.5197, 0.4674, 0.518, 0.4674, 0.5197, 0.4665, 0.5197, 0.4665, 0.518, 0.4674, 0.5162, 0.4674, 0.518, 0.4665, 0.518, 0.4665, 0.5162, 0.4674, 0.5145, 0.4674, 0.5162, 0.4665, 0.5162, 0.4665, 0.5145, 0.4674, 0.5128, 0.4674, 0.5145, 0.4665, 0.5145, 0.4665, 0.5128, 0.4674, 0.5111, 0.4674, 0.5128, 0.4665, 0.5128, 0.4665, 0.5111, 0.4674, 0.5093, 0.4674, 0.5111, 0.4665, 0.5111, 0.4665, 0.5093, 0.4674, 0.5214, 0.4669, 0.5231, 0.4665, 0.5214, 0.4941, 0.5128, 0.4941, 0.5145, 0.4932, 0.5145, 0.4932, 0.5128, 0.4941, 0.5111, 0.4941, 0.5128, 0.4932, 0.5128, 0.4932, 0.5111, 0.4941, 0.5093, 0.4941, 0.5111, 0.4932, 0.5111, 0.4932, 0.5093, 0.4941, 0.5214, 0.4937, 0.5231, 0.4932, 0.5214, 0.4941, 0.5197, 0.4941, 0.5214, 0.4932, 0.5214, 0.4932, 0.5197, 0.4941, 0.518, 0.4941, 0.5197, 0.4932, 0.5197, 0.4932, 0.518, 0.4941, 0.5162, 0.4941, 0.518, 0.4932, 0.518, 0.4932, 0.5162, 0.4941, 0.5145, 0.4941, 0.5162, 0.4932, 0.5162, 0.4932, 0.5145, 0.4932, 0.5197, 0.4932, 0.5214, 0.4924, 0.5214, 0.4924, 0.5197, 0.4932, 0.518, 0.4932, 0.5197, 0.4924, 0.5197, 0.4924, 0.518, 0.4932, 0.5162, 0.4932, 0.518, 0.4924, 0.518, 0.4924, 0.5162, 0.4932, 0.5145, 0.4932, 0.5162, 0.4924, 0.5162, 0.4924, 0.5145, 0.4932, 0.5128, 0.4932, 0.5145, 0.4924, 0.5145, 0.4924, 0.5128, 0.4932, 0.5111, 0.4932, 0.5128, 0.4924, 0.5128, 0.4924, 0.5111, 0.4932, 0.5093, 0.4932, 0.5111, 0.4924, 0.5111, 0.4924, 0.5093, 0.4932, 0.5214, 0.4928, 0.5231, 0.4924, 0.5214, 0.4924, 0.5128, 0.4924, 0.5145, 0.4915, 0.5145, 0.4915, 0.5128, 0.4924, 0.5111, 0.4924, 0.5128, 0.4915, 0.5128, 0.4915, 0.5111, 0.4924, 0.5093, 0.4924, 0.5111, 0.4915, 0.5111, 0.4915, 0.5093, 0.4924, 0.5214, 0.492, 0.5231, 0.4915, 0.5214, 0.4924, 0.5197, 0.4924, 0.5214, 0.4915, 0.5214, 0.4915, 0.5197, 0.4924, 0.518, 0.4924, 0.5197, 0.4915, 0.5197, 0.4915, 0.518, 0.4924, 0.5162, 0.4924, 0.518, 0.4915, 0.518, 0.4915, 0.5162, 0.4924, 0.5145, 0.4924, 0.5162, 0.4915, 0.5162, 0.4915, 0.5145, 0.4915, 0.518, 0.4915, 0.5197, 0.4907, 0.5197, 0.4907, 0.518, 0.4915, 0.5162, 0.4915, 0.518, 0.4907, 0.518, 0.4907, 0.5162, 0.4915, 0.5145, 0.4915, 0.5162, 0.4907, 0.5162, 0.4907, 0.5145, 0.4915, 0.5128, 0.4915, 0.5145, 0.4907, 0.5145, 0.4907, 0.5128, 0.4915, 0.5111, 0.4915, 0.5128, 0.4907, 0.5128, 0.4907, 0.5111, 0.4915, 0.5093, 0.4915, 0.5111, 0.4907, 0.5111, 0.4907, 0.5093, 0.4915, 0.5214, 0.4911, 0.5231, 0.4907, 0.5214, 0.4915, 0.5197, 0.4915, 0.5214, 0.4907, 0.5214, 0.4907, 0.5197, 0.4682, 0.5093, 0.4674, 0.5093, 0.4674, 0.5093, 0.4682, 0.5093, 0.4907, 0.5111, 0.4907, 0.5128, 0.4898, 0.5128, 0.4898, 0.5111, 0.4803, 0.5093, 0.4795, 0.5093, 0.4795, 0.5093, 0.4803, 0.5093, 0.4907, 0.5093, 0.4907, 0.5111, 0.4898, 0.5111, 0.4898, 0.5093, 0.4907, 0.5214, 0.4902, 0.5231, 0.4898, 0.5214, 0.4889, 0.5093, 0.4881, 0.5093, 0.4881, 0.5093, 0.4889, 0.5093, 0.4751, 0.5093, 0.4743, 0.5093, 0.4743, 0.5093, 0.4751, 0.5093, 0.4907, 0.5197, 0.4907, 0.5214, 0.4898, 0.5214, 0.4898, 0.5197, 0.4708, 0.5093, 0.47, 0.5093, 0.47, 0.5093, 0.4708, 0.5093, 0.4907, 0.518, 0.4907, 0.5197, 0.4898, 0.5197, 0.4898, 0.518, 0.4932, 0.5093, 0.4924, 0.5093, 0.4924, 0.5093, 0.4932, 0.5093, 0.4907, 0.5162, 0.4907, 0.518, 0.4898, 0.518, 0.4898, 0.5162, 0.4864, 0.5093, 0.4855, 0.5093, 0.4855, 0.5093, 0.4864, 0.5093, 0.4907, 0.5145, 0.4907, 0.5162, 0.4898, 0.5162, 0.4898, 0.5145, 0.4795, 0.5093, 0.4786, 0.5093, 0.4786, 0.5093, 0.4795, 0.5093, 0.4907, 0.5128, 0.4907, 0.5145, 0.4898, 0.5145, 0.4898, 0.5128, 0.4898, 0.518, 0.4898, 0.5197, 0.4889, 0.5197, 0.4889, 0.518, 0.482, 0.5093, 0.4812, 0.5093, 0.4812, 0.5093, 0.482, 0.5093, 0.4898, 0.5162, 0.4898, 0.518, 0.4889, 0.518, 0.4889, 0.5162, 0.4726, 0.5093, 0.4717, 0.5093, 0.4717, 0.5093, 0.4726, 0.5093, 0.4898, 0.5145, 0.4898, 0.5162, 0.4889, 0.5162, 0.4889, 0.5145, 0.4769, 0.5093, 0.476, 0.5093, 0.476, 0.5093, 0.4769, 0.5093, 0.4898, 0.5128, 0.4898, 0.5145, 0.4889, 0.5145, 0.4889, 0.5128, 0.4907, 0.5093, 0.4898, 0.5093, 0.4898, 0.5093, 0.4907, 0.5093, 0.4898, 0.5111, 0.4898, 0.5128, 0.4889, 0.5128, 0.4889, 0.5111, 0.4838, 0.5093, 0.4829, 0.5093, 0.4829, 0.5093, 0.4838, 0.5093, 0.4898, 0.5093, 0.4898, 0.5111, 0.4889, 0.5111, 0.4889, 0.5093, 0.4898, 0.5214, 0.4894, 0.5231, 0.4889, 0.5214, 0.47, 0.5093, 0.4691, 0.5093, 0.4691, 0.5093, 0.47, 0.5093, 0.4674, 0.5093, 0.4665, 0.5093, 0.4665, 0.5093, 0.4674, 0.5093, 0.4898, 0.5197, 0.4898, 0.5214, 0.4889, 0.5214, 0.4889, 0.5197, 0.4812, 0.5093, 0.4803, 0.5093, 0.4803, 0.5093, 0.4812, 0.5093, 0.4889, 0.5111, 0.4889, 0.5128, 0.4881, 0.5128, 0.4881, 0.5111, 0.4786, 0.5093, 0.4777, 0.5093, 0.4777, 0.5093, 0.4786, 0.5093, 0.4889, 0.5093, 0.4889, 0.5111, 0.4881, 0.5111, 0.4881, 0.5093, 0.4889, 0.5214, 0.4885, 0.5231, 0.4881, 0.5214, 0.4743, 0.5093, 0.4734, 0.5093, 0.4734, 0.5093, 0.4743, 0.5093, 0.4924, 0.5093, 0.4915, 0.5093, 0.4915, 0.5093, 0.4924, 0.5093, 0.4889, 0.5197, 0.4889, 0.5214, 0.4881, 0.5214, 0.4881, 0.5197, 0.4855, 0.5093, 0.4846, 0.5093, 0.4846, 0.5093, 0.4855, 0.5093, 0.4889, 0.518, 0.4889, 0.5197, 0.4881, 0.5197, 0.4881, 0.518, 0.4717, 0.5093, 0.4708, 0.5093, 0.4708, 0.5093, 0.4717, 0.5093, 0.4889, 0.5162, 0.4889, 0.518, 0.4881, 0.518, 0.4881, 0.5162, 0.4898, 0.5093, 0.4889, 0.5093, 0.4889, 0.5093, 0.4898, 0.5093, 0.4889, 0.5145, 0.4889, 0.5162, 0.4881, 0.5162, 0.4881, 0.5145, 0.476, 0.5093, 0.4751, 0.5093, 0.4751, 0.5093, 0.476, 0.5093, 0.4889, 0.5128, 0.4889, 0.5145, 0.4881, 0.5145, 0.4881, 0.5128, 0.4829, 0.5093, 0.482, 0.5093, 0.482, 0.5093, 0.4829, 0.5093, 0.4881, 0.5093, 0.4872, 0.5093, 0.4872, 0.5093, 0.4881, 0.5093, 0.4881, 0.5162, 0.4881, 0.518, 0.4872, 0.518, 0.4872, 0.5162, 0.4941, 0.5093, 0.4932, 0.5093, 0.4932, 0.5093, 0.4941, 0.5093, 0.4881, 0.5145, 0.4881, 0.5162, 0.4872, 0.5162, 0.4872, 0.5145, 0.4734, 0.5093, 0.4726, 0.5093, 0.4726, 0.5093, 0.4734, 0.5093, 0.4881, 0.5128, 0.4881, 0.5145, 0.4872, 0.5145, 0.4872, 0.5128, 0.4691, 0.5093, 0.4682, 0.5093, 0.4682, 0.5093, 0.4691, 0.5093, 0.4881, 0.5111, 0.4881, 0.5128, 0.4872, 0.5128, 0.4872, 0.5111, 0.4915, 0.5093, 0.4907, 0.5093, 0.4907, 0.5093, 0.4915, 0.5093, 0.4881, 0.5093, 0.4881, 0.5111, 0.4872, 0.5111, 0.4872, 0.5093, 0.4881, 0.5214, 0.4876, 0.5231, 0.4872, 0.5214, 0.4846, 0.5093, 0.4838, 0.5093, 0.4838, 0.5093, 0.4846, 0.5093, 0.4872, 0.5093, 0.4864, 0.5093, 0.4864, 0.5093, 0.4872, 0.5093, 0.4881, 0.5197, 0.4881, 0.5214, 0.4872, 0.5214, 0.4872, 0.5197, 0.4777, 0.5093, 0.4769, 0.5093, 0.4769, 0.5093, 0.4777, 0.5093, 0.4881, 0.518, 0.4881, 0.5197, 0.4872, 0.5197, 0.4872, 0.518])
me_playerlaser_plane.materials.append(mat_schuss_mat)
me_playerlaser_plane.use_remesh_fix_poles = True
me_playerlaser_plane.use_remesh_preserve_attributes = False
me_playerlaser_plane.update()
me_playerlaser_plane.normals_split_custom_set([tuple(v) for v in zip(*[iter([1.0, 0.0, 0.0, 1.0, 0.0, 0.0, 1.0, 0.0, 0.0, -1.0, 0.0, 0.0, -1.0, 0.0, 0.0, -1.0, 0.0, 0.0, 1.0, 0.0, 0.0, 1.0, 0.0, 0.0, 1.0, 0.0, 0.0, -1.0, 0.0, 0.0, -1.0, 0.0, 0.0, -1.0, 0.0, 0.0, 0.06236, 0.6332, 0.7715, 0.06236, 0.6332, 0.7715, 0.06236, 0.6332, 0.7715, 0.06236, 0.6332, 0.7715, 0.07591, 0.7708, 0.6326, 0.07591, 0.7708, 0.6326, 0.07591, 0.7708, 0.6326, 0.07591, 0.7708, 0.6326, 0.08653, 0.8786, 0.4696, 0.08653, 0.8786, 0.4696, 0.08653, 0.8786, 0.4696, 0.08653, 0.8786, 0.4696, 0.09383, 0.9527, 0.289, 0.09383, 0.9527, 0.289, 0.09383, 0.9527, 0.289, 0.09383, 0.9527, 0.289, 0.09755, 0.9904, 0.09754, 0.09755, 0.9904, 0.09754, 0.09755, 0.9904, 0.09754, 0.09755, 0.9904, 0.09754, 0.009661, 0.09802, 0.9951, 0.009661, 0.09802, 0.9951, 0.009661, 0.09802, 0.9951, 0.02858, 0.2902, 0.9566, 0.02858, 0.2902, 0.9566, 0.02858, 0.2902, 0.9566, 0.02858, 0.2902, 0.9566, 0.04638, 0.4709, 0.881, 0.04638, 0.4709, 0.881, 0.04638, 0.4709, 0.881, 0.04638, 0.4709, 0.881, 0.08464, 0.279, 0.9566, 0.08464, 0.279, 0.9566, 0.08464, 0.279, 0.9566, 0.08464, 0.279, 0.9566, 0.1374, 0.4528, 0.881, 0.1374, 0.4528, 0.881, 0.1374, 0.4528, 0.881, 0.1374, 0.4528, 0.881, 0.1847, 0.6088, 0.7715, 0.1847, 0.6088, 0.7715, 0.1847, 0.6088, 0.7715, 0.1847, 0.6088, 0.7715, 0.2248, 0.7412, 0.6326, 0.2248, 0.7412, 0.6326, 0.2248, 0.7412, 0.6326, 0.2248, 0.7412, 0.6326, 0.2563, 0.8448, 0.4696, 0.2563, 0.8448, 0.4696, 0.2563, 0.8448, 0.4696, 0.2563, 0.8448, 0.4696, 0.2779, 0.9161, 0.289, 0.2779, 0.9161, 0.289, 0.2779, 0.9161, 0.289, 0.2779, 0.9161, 0.289, 0.2889, 0.9524, 0.09755, 0.2889, 0.9524, 0.09755, 0.2889, 0.9524, 0.09755, 0.2889, 0.9524, 0.09755, 0.02858, 0.09425, 0.9951, 0.02858, 0.09425, 0.9951, 0.02858, 0.09425, 0.9951, 0.4162, 0.7786, 0.4696, 0.4162, 0.7786, 0.4696, 0.4162, 0.7786, 0.4696, 0.4162, 0.7786, 0.4696, 0.4513, 0.8443, 0.289, 0.4513, 0.8443, 0.289, 0.4513, 0.8443, 0.289, 0.4513, 0.8443, 0.289, 0.4692, 0.8777, 0.09755, 0.4692, 0.8777, 0.09755, 0.4692, 0.8777, 0.09755, 0.4692, 0.8777, 0.09755, 0.04642, 0.08686, 0.9951, 0.04642, 0.08686, 0.9951, 0.04642, 0.08686, 0.9951, 0.1374, 0.2571, 0.9566, 0.1374, 0.2571, 0.9566, 0.1374, 0.2571, 0.9566, 0.1374, 0.2571, 0.9566, 0.2231, 0.4173, 0.881, 0.2231, 0.4173, 0.881, 0.2231, 0.4173, 0.881, 0.2231, 0.4173, 0.881, 0.2999, 0.5611, 0.7715, 0.2999, 0.5611, 0.7715, 0.2999, 0.5611, 0.7715, 0.2999, 0.5611, 0.7715, 0.3651, 0.6831, 0.6326, 0.3651, 0.6831, 0.6326, 0.3651, 0.6831, 0.6326, 0.3651, 0.6831, 0.6326, 0.3002, 0.3658, 0.881, 0.3002, 0.3658, 0.881, 0.3002, 0.3658, 0.881, 0.3002, 0.3658, 0.881, 0.4036, 0.4918, 0.7715, 0.4036, 0.4918, 0.7715, 0.4036, 0.4918, 0.7715, 0.4036, 0.4918, 0.7715, 0.4913, 0.5987, 0.6326, 0.4913, 0.5987, 0.6326, 0.4913, 0.5987, 0.6326, 0.4913, 0.5987, 0.6326, 0.5601, 0.6825, 0.4696, 0.5601, 0.6825, 0.4696, 0.5601, 0.6825, 0.4696, 0.5601, 0.6825, 0.4696, 0.6073, 0.74, 0.289, 0.6073, 0.74, 0.289, 0.6073, 0.74, 0.289, 0.6073, 0.74, 0.289, 0.6314, 0.7693, 0.09755, 0.6314, 0.7693, 0.09755, 0.6314, 0.7693, 0.09755, 0.6314, 0.7693, 0.09755, 0.06248, 0.07613, 0.9951, 0.06248, 0.07613, 0.9951, 0.06248, 0.07613, 0.9951, 0.185, 0.2254, 0.9566, 0.185, 0.2254, 0.9566, 0.185, 0.2254, 0.9566, 0.185, 0.2254, 0.9566, 0.74, 0.6073, 0.289, 0.74, 0.6073, 0.289, 0.74, 0.6073, 0.289, 0.74, 0.6073, 0.289, 0.7693, 0.6314, 0.09755, 0.7693, 0.6314, 0.09755, 0.7693, 0.6314, 0.09755, 0.7693, 0.6314, 0.09755, 0.07614, 0.06248, 0.9951, 0.07614, 0.06248, 0.9951, 0.07614, 0.06248, 0.9951, 0.2254, 0.185, 0.9565, 0.2254, 0.185, 0.9565, 0.2254, 0.185, 0.9565, 0.2254, 0.185, 0.9565, 0.3658, 0.3002, 0.881, 0.3658, 0.3002, 0.881, 0.3658, 0.3002, 0.881, 0.3658, 0.3002, 0.881, 0.4918, 0.4036, 0.7715, 0.4918, 0.4036, 0.7715, 0.4918, 0.4036, 0.7715, 0.4918, 0.4036, 0.7715, 0.5987, 0.4913, 0.6326, 0.5987, 0.4913, 0.6326, 0.5987, 0.4913, 0.6326, 0.5987, 0.4913, 0.6326, 0.6825, 0.5601, 0.4696, 0.6825, 0.5601, 0.4696, 0.6825, 0.5601, 0.4696, 0.6825, 0.5601, 0.4696, 0.5611, 0.2999, 0.7715, 0.5611, 0.2999, 0.7715, 0.5611, 0.2999, 0.7715, 0.5611, 0.2999, 0.7715, 0.6831, 0.3651, 0.6326, 0.6831, 0.3651, 0.6326, 0.6831, 0.3651, 0.6326, 0.6831, 0.3651, 0.6326, 0.7786, 0.4162, 0.4696, 0.7786, 0.4162, 0.4696, 0.7786, 0.4162, 0.4696, 0.7786, 0.4162, 0.4696, 0.8443, 0.4513, 0.289, 0.8443, 0.4513, 0.289, 0.8443, 0.4513, 0.289, 0.8443, 0.4513, 0.289, 0.8777, 0.4691, 0.09755, 0.8777, 0.4691, 0.09755, 0.8777, 0.4691, 0.09755, -0.2696, -0.1117, 0.9565, 0.08686, 0.04643, 0.9951, 0.08686, 0.04643, 0.9951, 0.08686, 0.04643, 0.9951, 0.2571, 0.1374, 0.9566, 0.2571, 0.1374, 0.9566, 0.2571, 0.1374, 0.9566, 0.2571, 0.1374, 0.9566, 0.4173, 0.223, 0.881, 0.4173, 0.223, 0.881, 0.4173, 0.223, 0.881, 0.4173, 0.223, 0.881, -0.2696, -0.1117, 0.9565, 0.9524, 0.2889, 0.09755, -0.2975, -0.05918, 0.9529, 0.9524, 0.2889, 0.09755, 0.09425, 0.02859, 0.9951, 0.09425, 0.02859, 0.9951, 0.09425, 0.02859, 0.9951, 0.279, 0.08464, 0.9566, 0.279, 0.08464, 0.9566, 0.279, 0.08464, 0.9566, 0.279, 0.08464, 0.9566, 0.4528, 0.1374, 0.881, 0.4528, 0.1374, 0.881, 0.4528, 0.1374, 0.881, 0.4528, 0.1374, 0.881, 0.6088, 0.1847, 0.7715, 0.6088, 0.1847, 0.7715, 0.6088, 0.1847, 0.7715, 0.6088, 0.1847, 0.7715, 0.7412, 0.2248, 0.6326, 0.7412, 0.2248, 0.6326, 0.7412, 0.2248, 0.6326, 0.7412, 0.2248, 0.6326, 0.8448, 0.2563, 0.4696, 0.8448, 0.2563, 0.4696, 0.8448, 0.2563, 0.4696, 0.8448, 0.2563, 0.4696, 0.9161, 0.2779, 0.289, 0.9161, 0.2779, 0.289, 0.9161, 0.2779, 0.289, -0.2974, -0.05919, 0.9529, 0.6332, 0.06236, 0.7715, 0.6332, 0.06236, 0.7715, 0.6332, 0.06236, 0.7715, 0.6332, 0.06236, 0.7715, 0.7708, 0.07592, 0.6326, 0.7708, 0.07592, 0.6326, 0.7708, 0.07592, 0.6326, 0.7708, 0.07592, 0.6326, 0.8786, 0.08654, 0.4696, 0.8786, 0.08654, 0.4696, 0.8786, 0.08654, 0.4696, 0.8786, 0.08654, 0.4696, -0.2976, -0.05789, 0.9529, 0.9527, 0.09384, 0.289, 0.9527, 0.09384, 0.289, 0.9527, 0.09384, 0.289, 0.9904, 0.09755, 0.09755, -0.2975, -0.05915, 0.9529, 0.9904, 0.09755, 0.09755, 0.9904, 0.09755, 0.09755, 0.09801, 0.009654, 0.9951, 0.09801, 0.009654, 0.9951, 0.09801, 0.009654, 0.9951, 0.2902, 0.02858, 0.9565, 0.2902, 0.02858, 0.9565, 0.2902, 0.02858, 0.9565, 0.2902, 0.02858, 0.9565, 0.4709, 0.04638, 0.881, 0.4709, 0.04638, 0.881, 0.4709, 0.04638, 0.881, 0.4709, 0.04638, 0.881, 0.9904, -0.09755, 0.09755, 0.9904, -0.09755, 0.09755, 0.9904, -0.09755, 0.09755, 0.9904, -0.09755, 0.09755, 0.09802, -0.009654, 0.9951, 0.09802, -0.009654, 0.9951, 0.09802, -0.009654, 0.9951, 0.2902, -0.02858, 0.9566, 0.2902, -0.02858, 0.9566, 0.2902, -0.02858, 0.9566, 0.2902, -0.02858, 0.9566, 0.4709, -0.04638, 0.881, 0.4709, -0.04638, 0.881, 0.4709, -0.04638, 0.881, 0.4709, -0.04638, 0.881, 0.6332, -0.06236, 0.7715, 0.6332, -0.06236, 0.7715, 0.6332, -0.06236, 0.7715, 0.6332, -0.06236, 0.7715, 0.7708, -0.07592, 0.6326, 0.7708, -0.07592, 0.6326, 0.7708, -0.07592, 0.6326, 0.7708, -0.07592, 0.6326, 0.8786, -0.08654, 0.4696, 0.8786, -0.08654, 0.4696, 0.8786, -0.08654, 0.4696, 0.8786, -0.08654, 0.4696, 0.9527, -0.09384, 0.289, 0.9527, -0.09384, 0.289, 0.9527, -0.09384, 0.289, 0.9527, -0.09384, 0.289, 0.7412, -0.2248, 0.6326, 0.7412, -0.2248, 0.6326, 0.7412, -0.2248, 0.6326, 0.7412, -0.2248, 0.6326, 0.8448, -0.2563, 0.4696, 0.8448, -0.2563, 0.4696, 0.8448, -0.2563, 0.4696, 0.8448, -0.2563, 0.4696, 0.9161, -0.2779, 0.289, 0.9161, -0.2779, 0.289, 0.9161, -0.2779, 0.289, 0.9161, -0.2779, 0.289, 0.9524, -0.2889, 0.09755, 0.9524, -0.2889, 0.09755, 0.9524, -0.2889, 0.09755, 0.9524, -0.2889, 0.09755, 0.09425, -0.02859, 0.9951, 0.09425, -0.02859, 0.9951, 0.09425, -0.02859, 0.9951, 0.279, -0.08464, 0.9566, 0.279, -0.08464, 0.9566, 0.279, -0.08464, 0.9566, 0.279, -0.08464, 0.9566, 0.4528, -0.1374, 0.881, 0.4528, -0.1374, 0.881, 0.4528, -0.1374, 0.881, 0.4528, -0.1374, 0.881, 0.6088, -0.1847, 0.7715, 0.6088, -0.1847, 0.7715, 0.6088, -0.1847, 0.7715, 0.6088, -0.1847, 0.7715, 0.08686, -0.04643, 0.9951, 0.08686, -0.04643, 0.9951, 0.08686, -0.04643, 0.9951, 0.2571, -0.1374, 0.9565, 0.2571, -0.1374, 0.9565, 0.2571, -0.1374, 0.9565, 0.2571, -0.1374, 0.9565, 0.4173, -0.2231, 0.881, 0.4173, -0.2231, 0.881, 0.4173, -0.2231, 0.881, 0.4173, -0.2231, 0.881, 0.5611, -0.2999, 0.7715, 0.5611, -0.2999, 0.7715, 0.5611, -0.2999, 0.7715, 0.5611, -0.2999, 0.7715, 0.6831, -0.3651, 0.6326, 0.6831, -0.3651, 0.6326, 0.6831, -0.3651, 0.6326, 0.6831, -0.3651, 0.6326, 0.7786, -0.4162, 0.4696, 0.7786, -0.4162, 0.4696, 0.7786, -0.4162, 0.4696, 0.7786, -0.4162, 0.4696, 0.8443, -0.4513, 0.289, 0.8443, -0.4513, 0.289, 0.8443, -0.4513, 0.289, 0.8443, -0.4513, 0.289, 0.8777, -0.4691, 0.09755, 0.8777, -0.4691, 0.09755, 0.8777, -0.4691, 0.09755, 0.8777, -0.4691, 0.09755, 0.5987, -0.4913, 0.6326, 0.5987, -0.4913, 0.6326, 0.5987, -0.4913, 0.6326, 0.5987, -0.4913, 0.6326, 0.6825, -0.5601, 0.4696, 0.6825, -0.5601, 0.4696, 0.6825, -0.5601, 0.4696, 0.6825, -0.5601, 0.4696, 0.74, -0.6073, 0.289, 0.74, -0.6073, 0.289, 0.74, -0.6073, 0.289, 0.74, -0.6073, 0.289, 0.7693, -0.6314, 0.09755, 0.7693, -0.6314, 0.09755, 0.7693, -0.6314, 0.09755, 0.7693, -0.6314, 0.09755, 0.07614, -0.06248, 0.9951, 0.07614, -0.06248, 0.9951, 0.07614, -0.06248, 0.9951, 0.2254, -0.185, 0.9566, 0.2254, -0.185, 0.9566, 0.2254, -0.185, 0.9566, 0.2254, -0.185, 0.9566, 0.3658, -0.3002, 0.881, 0.3658, -0.3002, 0.881, 0.3658, -0.3002, 0.881, 0.3658, -0.3002, 0.881, 0.4918, -0.4036, 0.7715, 0.4918, -0.4036, 0.7715, 0.4918, -0.4036, 0.7715, 0.4918, -0.4036, 0.7715, 0.185, -0.2254, 0.9566, 0.185, -0.2254, 0.9566, 0.185, -0.2254, 0.9566, 0.185, -0.2254, 0.9566, 0.3002, -0.3658, 0.881, 0.3002, -0.3658, 0.881, 0.3002, -0.3658, 0.881, 0.3002, -0.3658, 0.881, 0.4036, -0.4918, 0.7715, 0.4036, -0.4918, 0.7715, 0.4036, -0.4918, 0.7715, 0.4036, -0.4918, 0.7715, 0.4913, -0.5987, 0.6326, 0.4913, -0.5987, 0.6326, 0.4913, -0.5987, 0.6326, 0.4913, -0.5987, 0.6326, 0.5601, -0.6825, 0.4696, 0.5601, -0.6825, 0.4696, 0.5601, -0.6825, 0.4696, 0.5601, -0.6825, 0.4696, 0.6073, -0.74, 0.289, 0.6073, -0.74, 0.289, 0.6073, -0.74, 0.289, 0.6073, -0.74, 0.289, 0.6314, -0.7693, 0.09755, 0.6314, -0.7693, 0.09755, 0.6314, -0.7693, 0.09755, 0.6314, -0.7693, 0.09755, 0.06249, -0.07613, 0.9951, 0.06249, -0.07613, 0.9951, 0.06249, -0.07613, 0.9951, 0.4162, -0.7786, 0.4696, 0.4162, -0.7786, 0.4696, 0.4162, -0.7786, 0.4696, 0.4162, -0.7786, 0.4696, 0.4513, -0.8443, 0.289, 0.4513, -0.8443, 0.289, 0.4513, -0.8443, 0.289, 0.4513, -0.8443, 0.289, 0.4691, -0.8777, 0.09755, 0.4691, -0.8777, 0.09755, 0.4691, -0.8777, 0.09755, 0.4691, -0.8777, 0.09755, 0.04643, -0.08686, 0.9951, 0.04643, -0.08686, 0.9951, 0.04643, -0.08686, 0.9951, 0.1374, -0.2571, 0.9566, 0.1374, -0.2571, 0.9566, 0.1374, -0.2571, 0.9566, 0.1374, -0.2571, 0.9566, 0.2231, -0.4173, 0.881, 0.2231, -0.4173, 0.881, 0.2231, -0.4173, 0.881, 0.2231, -0.4173, 0.881, 0.2999, -0.5611, 0.7715, 0.2999, -0.5611, 0.7715, 0.2999, -0.5611, 0.7715, 0.2999, -0.5611, 0.7715, 0.3651, -0.6831, 0.6326, 0.3651, -0.6831, 0.6326, 0.3651, -0.6831, 0.6326, 0.3651, -0.6831, 0.6326, 0.1374, -0.4528, 0.881, 0.1374, -0.4528, 0.881, 0.1374, -0.4528, 0.881, 0.1374, -0.4528, 0.881, 0.1847, -0.6088, 0.7715, 0.1847, -0.6088, 0.7715, 0.1847, -0.6088, 0.7715, 0.1847, -0.6088, 0.7715, 0.2248, -0.7412, 0.6326, 0.2248, -0.7412, 0.6326, 0.2248, -0.7412, 0.6326, 0.2248, -0.7412, 0.6326, 0.2563, -0.8448, 0.4696, 0.2563, -0.8448, 0.4696, 0.2563, -0.8448, 0.4696, 0.2563, -0.8448, 0.4696, 0.2779, -0.9161, 0.289, 0.2779, -0.9161, 0.289, 0.2779, -0.9161, 0.289, 0.2779, -0.9161, 0.289, 0.2889, -0.9524, 0.09755, 0.2889, -0.9524, 0.09755, 0.2889, -0.9524, 0.09755, 0.2889, -0.9524, 0.09755, 0.02859, -0.09425, 0.9951, 0.02859, -0.09425, 0.9951, 0.02859, -0.09425, 0.9951, 0.08464, -0.279, 0.9566, 0.08464, -0.279, 0.9566, 0.08464, -0.279, 0.9566, 0.08464, -0.279, 0.9566, 0.09383, -0.9527, 0.289, 0.09383, -0.9527, 0.289, 0.09383, -0.9527, 0.289, 0.09383, -0.9527, 0.289, 0.09755, -0.9904, 0.09755, 0.09755, -0.9904, 0.09755, 0.09755, -0.9904, 0.09755, 0.09755, -0.9904, 0.09755, 0.009652, -0.09802, 0.9951, 0.009652, -0.09802, 0.9951, 0.009652, -0.09802, 0.9951, 0.02858, -0.2902, 0.9566, 0.02858, -0.2902, 0.9566, 0.02858, -0.2902, 0.9566, 0.02858, -0.2902, 0.9566, 0.04638, -0.4709, 0.881, 0.04638, -0.4709, 0.881, 0.04638, -0.4709, 0.881, 0.04638, -0.4709, 0.881, 0.06236, -0.6332, 0.7715, 0.06236, -0.6332, 0.7715, 0.06236, -0.6332, 0.7715, 0.06236, -0.6332, 0.7715, 0.07592, -0.7708, 0.6326, 0.07592, -0.7708, 0.6326, 0.07592, -0.7708, 0.6326, 0.07592, -0.7708, 0.6326, 0.08654, -0.8786, 0.4696, 0.08654, -0.8786, 0.4696, 0.08654, -0.8786, 0.4696, 0.08654, -0.8786, 0.4696, -0.04638, -0.4709, 0.881, -0.04638, -0.4709, 0.881, -0.04638, -0.4709, 0.881, -0.04638, -0.4709, 0.881, -0.06236, -0.6332, 0.7715, -0.06236, -0.6332, 0.7715, -0.06236, -0.6332, 0.7715, -0.06236, -0.6332, 0.7715, -0.07592, -0.7708, 0.6326, -0.07592, -0.7708, 0.6326, -0.07592, -0.7708, 0.6326, -0.07592, -0.7708, 0.6326, -0.08654, -0.8786, 0.4696, -0.08654, -0.8786, 0.4696, -0.08654, -0.8786, 0.4696, -0.08654, -0.8786, 0.4696, -0.09383, -0.9527, 0.289, -0.09383, -0.9527, 0.289, -0.09383, -0.9527, 0.289, -0.09383, -0.9527, 0.289, -0.09755, -0.9904, 0.09755, -0.09755, -0.9904, 0.09755, -0.09755, -0.9904, 0.09755, -0.09755, -0.9904, 0.09755, -0.009652, -0.09802, 0.9951, -0.009652, -0.09802, 0.9951, -0.009652, -0.09802, 0.9951, -0.02858, -0.2902, 0.9566, -0.02858, -0.2902, 0.9566, -0.02858, -0.2902, 0.9566, -0.02858, -0.2902, 0.9566, -0.2779, -0.9161, 0.289, -0.2779, -0.9161, 0.289, -0.2779, -0.9161, 0.289, -0.2779, -0.9161, 0.289, -0.2889, -0.9524, 0.09755, -0.2889, -0.9524, 0.09755, -0.2889, -0.9524, 0.09755, -0.2889, -0.9524, 0.09755, -0.02859, -0.09425, 0.9951, -0.02859, -0.09425, 0.9951, -0.02859, -0.09425, 0.9951, -0.08464, -0.279, 0.9566, -0.08464, -0.279, 0.9566, -0.08464, -0.279, 0.9566, -0.08464, -0.279, 0.9566, -0.1374, -0.4528, 0.881, -0.1374, -0.4528, 0.881, -0.1374, -0.4528, 0.881, -0.1374, -0.4528, 0.881, -0.1847, -0.6088, 0.7715, -0.1847, -0.6088, 0.7715, -0.1847, -0.6088, 0.7715, -0.1847, -0.6088, 0.7715, -0.2248, -0.7412, 0.6326, -0.2248, -0.7412, 0.6326, -0.2248, -0.7412, 0.6326, -0.2248, -0.7412, 0.6326, -0.2563, -0.8448, 0.4696, -0.2563, -0.8448, 0.4696, -0.2563, -0.8448, 0.4696, -0.2563, -0.8448, 0.4696, -0.2999, -0.5611, 0.7715, -0.2999, -0.5611, 0.7715, -0.2999, -0.5611, 0.7715, -0.2999, -0.5611, 0.7715, -0.3651, -0.6831, 0.6326, -0.3651, -0.6831, 0.6326, -0.3651, -0.6831, 0.6326, -0.3651, -0.6831, 0.6326, -0.4162, -0.7786, 0.4696, -0.4162, -0.7786, 0.4696, -0.4162, -0.7786, 0.4696, -0.4162, -0.7786, 0.4696, -0.4513, -0.8443, 0.289, -0.4513, -0.8443, 0.289, -0.4513, -0.8443, 0.289, -0.4513, -0.8443, 0.289, -0.4691, -0.8777, 0.09755, -0.4691, -0.8777, 0.09755, -0.4691, -0.8777, 0.09755, -0.4691, -0.8777, 0.09755, -0.04644, -0.08686, 0.9951, -0.04644, -0.08686, 0.9951, -0.04644, -0.08686, 0.9951, -0.1374, -0.2571, 0.9566, -0.1374, -0.2571, 0.9566, -0.1374, -0.2571, 0.9566, -0.1374, -0.2571, 0.9566, -0.2231, -0.4173, 0.881, -0.2231, -0.4173, 0.881, -0.2231, -0.4173, 0.881, -0.2231, -0.4173, 0.881, -0.6314, -0.7693, 0.09755, -0.6314, -0.7693, 0.09755, -0.6314, -0.7693, 0.09755, -0.6314, -0.7693, 0.09755, -0.06248, -0.07613, 0.9951, -0.06248, -0.07613, 0.9951, -0.06248, -0.07613, 0.9951, -0.185, -0.2254, 0.9566, -0.185, -0.2254, 0.9566, -0.185, -0.2254, 0.9566, -0.185, -0.2254, 0.9566, -0.3002, -0.3658, 0.881, -0.3002, -0.3658, 0.881, -0.3002, -0.3658, 0.881, -0.3002, -0.3658, 0.881, -0.4036, -0.4918, 0.7715, -0.4036, -0.4918, 0.7715, -0.4036, -0.4918, 0.7715, -0.4036, -0.4918, 0.7715, -0.4913, -0.5987, 0.6326, -0.4913, -0.5987, 0.6326, -0.4913, -0.5987, 0.6326, -0.4913, -0.5987, 0.6326, -0.5601, -0.6825, 0.4696, -0.5601, -0.6825, 0.4696, -0.5601, -0.6825, 0.4696, -0.5601, -0.6825, 0.4696, -0.6073, -0.74, 0.289, -0.6073, -0.74, 0.289, -0.6073, -0.74, 0.289, -0.6073, -0.74, 0.289, -0.4918, -0.4036, 0.7715, -0.4918, -0.4036, 0.7715, -0.4918, -0.4036, 0.7715, -0.4918, -0.4036, 0.7715, -0.5987, -0.4913, 0.6326, -0.5987, -0.4913, 0.6326, -0.5987, -0.4913, 0.6326, -0.5987, -0.4913, 0.6326, -0.6825, -0.5601, 0.4696, -0.6825, -0.5601, 0.4696, -0.6825, -0.5601, 0.4696, -0.6825, -0.5601, 0.4696, -0.74, -0.6073, 0.289, -0.74, -0.6073, 0.289, -0.74, -0.6073, 0.289, -0.74, -0.6073, 0.289, -0.7693, -0.6314, 0.09755, -0.7693, -0.6314, 0.09755, -0.7693, -0.6314, 0.09755, -0.7693, -0.6314, 0.09755, -0.07614, -0.06248, 0.9951, -0.07614, -0.06248, 0.9951, -0.07614, -0.06248, 0.9951, -0.2254, -0.185, 0.9565, -0.2254, -0.185, 0.9565, -0.2254, -0.185, 0.9565, -0.2254, -0.185, 0.9565, -0.3658, -0.3002, 0.881, -0.3658, -0.3002, 0.881, -0.3658, -0.3002, 0.881, -0.3658, -0.3002, 0.881, -0.8777, -0.4691, 0.09755, -0.8777, -0.4691, 0.09755, -0.8777, -0.4691, 0.09755, -0.8777, -0.4691, 0.09755, -0.08686, -0.04643, 0.9951, -0.08686, -0.04643, 0.9951, -0.08686, -0.04643, 0.9951, -0.2571, -0.1374, 0.9565, -0.2571, -0.1374, 0.9565, -0.2571, -0.1374, 0.9565, -0.2571, -0.1374, 0.9565, -0.4173, -0.2231, 0.881, -0.4173, -0.2231, 0.881, -0.4173, -0.2231, 0.881, -0.4173, -0.2231, 0.881, -0.5611, -0.2999, 0.7715, -0.5611, -0.2999, 0.7715, -0.5611, -0.2999, 0.7715, -0.5611, -0.2999, 0.7715, -0.6831, -0.3651, 0.6326, -0.6831, -0.3651, 0.6326, -0.6831, -0.3651, 0.6326, -0.6831, -0.3651, 0.6326, -0.7786, -0.4162, 0.4696, -0.7786, -0.4162, 0.4696, -0.7786, -0.4162, 0.4696, -0.7786, -0.4162, 0.4696, -0.8443, -0.4513, 0.289, -0.8443, -0.4513, 0.289, -0.8443, -0.4513, 0.289, -0.8443, -0.4513, 0.289, -0.7412, -0.2248, 0.6326, -0.7412, -0.2248, 0.6326, -0.7412, -0.2248, 0.6326, -0.7412, -0.2248, 0.6326, -0.8448, -0.2563, 0.4696, -0.8448, -0.2563, 0.4696, -0.8448, -0.2563, 0.4696, -0.8448, -0.2563, 0.4696, -0.9161, -0.2779, 0.289, -0.9161, -0.2779, 0.289, -0.9161, -0.2779, 0.289, -0.9161, -0.2779, 0.289, -0.9524, -0.2889, 0.09755, -0.9524, -0.2889, 0.09755, -0.9524, -0.2889, 0.09755, -0.9524, -0.2889, 0.09755, -0.09425, -0.02859, 0.9951, -0.09425, -0.02859, 0.9951, -0.09425, -0.02859, 0.9951, -0.279, -0.08464, 0.9566, -0.279, -0.08464, 0.9566, -0.279, -0.08464, 0.9566, -0.279, -0.08464, 0.9566, -0.4528, -0.1374, 0.881, -0.4528, -0.1374, 0.881, -0.4528, -0.1374, 0.881, -0.4528, -0.1374, 0.881, -0.6088, -0.1847, 0.7715, -0.6088, -0.1847, 0.7715, -0.6088, -0.1847, 0.7715, -0.6088, -0.1847, 0.7715, -0.2902, -0.02858, 0.9566, -0.2902, -0.02858, 0.9566, -0.2902, -0.02858, 0.9566, -0.2902, -0.02858, 0.9566, -0.4709, -0.04638, 0.881, -0.4709, -0.04638, 0.881, -0.4709, -0.04638, 0.881, -0.4709, -0.04638, 0.881, -0.6332, -0.06236, 0.7715, -0.6332, -0.06236, 0.7715, -0.6332, -0.06236, 0.7715, -0.6332, -0.06236, 0.7715, -0.7708, -0.07592, 0.6326, -0.7708, -0.07592, 0.6326, -0.7708, -0.07592, 0.6326, -0.7708, -0.07592, 0.6326, -0.8786, -0.08654, 0.4696, -0.8786, -0.08654, 0.4696, -0.8786, -0.08654, 0.4696, -0.8786, -0.08654, 0.4696, -0.9527, -0.09383, 0.289, -0.9527, -0.09383, 0.289, -0.9527, -0.09383, 0.289, -0.9527, -0.09383, 0.289, -0.9904, -0.09755, 0.09755, -0.9904, -0.09755, 0.09755, -0.9904, -0.09755, 0.09755, -0.9904, -0.09755, 0.09755, -0.09802, -0.009654, 0.9951, -0.09802, -0.009654, 0.9951, -0.09802, -0.009654, 0.9951, -0.8786, 0.08654, 0.4696, -0.8786, 0.08654, 0.4696, -0.8786, 0.08654, 0.4696, -0.8786, 0.08654, 0.4696, -0.9527, 0.09384, 0.289, -0.9527, 0.09384, 0.289, -0.9527, 0.09384, 0.289, -0.9527, 0.09384, 0.289, -0.9904, 0.09755, 0.09755, -0.9904, 0.09755, 0.09755, -0.9904, 0.09755, 0.09755, -0.9904, 0.09755, 0.09755, -0.09801, 0.009654, 0.9951, -0.09801, 0.009654, 0.9951, -0.09801, 0.009654, 0.9951, -0.2902, 0.02858, 0.9565, -0.2902, 0.02858, 0.9565, -0.2902, 0.02858, 0.9565, -0.2902, 0.02858, 0.9565, -0.4709, 0.04638, 0.881, -0.4709, 0.04638, 0.881, -0.4709, 0.04638, 0.881, -0.4709, 0.04638, 0.881, -0.6332, 0.06236, 0.7715, -0.6332, 0.06236, 0.7715, -0.6332, 0.06236, 0.7715, -0.6332, 0.06236, 0.7715, -0.7708, 0.07592, 0.6326, -0.7708, 0.07592, 0.6326, -0.7708, 0.07592, 0.6326, -0.7708, 0.07592, 0.6326, -0.279, 0.08464, 0.9566, -0.279, 0.08464, 0.9566, -0.279, 0.08464, 0.9566, -0.279, 0.08464, 0.9566, -0.4528, 0.1374, 0.881, -0.4528, 0.1374, 0.881, -0.4528, 0.1374, 0.881, -0.4528, 0.1374, 0.881, -0.6088, 0.1847, 0.7715, -0.6088, 0.1847, 0.7715, -0.6088, 0.1847, 0.7715, -0.6088, 0.1847, 0.7715, -0.7412, 0.2248, 0.6326, -0.7412, 0.2248, 0.6326, -0.7412, 0.2248, 0.6326, -0.7412, 0.2248, 0.6326, -0.8448, 0.2563, 0.4696, -0.8448, 0.2563, 0.4696, -0.8448, 0.2563, 0.4696, -0.8448, 0.2563, 0.4696, -0.9161, 0.2779, 0.289, -0.9161, 0.2779, 0.289, -0.9161, 0.2779, 0.289, -0.9161, 0.2779, 0.289, -0.9524, 0.2889, 0.09754, -0.9524, 0.2889, 0.09754, -0.9524, 0.2889, 0.09754, -0.9524, 0.2889, 0.09754, -0.09425, 0.02859, 0.9951, -0.09425, 0.02859, 0.9951, -0.09425, 0.02859, 0.9951, -0.7786, 0.4162, 0.4696, -0.7786, 0.4162, 0.4696, -0.7786, 0.4162, 0.4696, -0.7786, 0.4162, 0.4696, -0.8443, 0.4513, 0.289, -0.8443, 0.4513, 0.289, -0.8443, 0.4513, 0.289, -0.8443, 0.4513, 0.289, -0.8777, 0.4691, 0.09755, -0.8777, 0.4691, 0.09755, -0.8777, 0.4691, 0.09755, -0.8777, 0.4691, 0.09755, -0.08686, 0.04643, 0.9951, -0.08686, 0.04643, 0.9951, -0.08686, 0.04643, 0.9951, -0.2571, 0.1374, 0.9565, -0.2571, 0.1374, 0.9565, -0.2571, 0.1374, 0.9565, -0.2571, 0.1374, 0.9565, -0.4173, 0.2231, 0.881, -0.4173, 0.2231, 0.881, -0.4173, 0.2231, 0.881, -0.4173, 0.2231, 0.881, -0.5611, 0.2999, 0.7715, -0.5611, 0.2999, 0.7715, -0.5611, 0.2999, 0.7715, -0.5611, 0.2999, 0.7715, -0.6831, 0.3651, 0.6326, -0.6831, 0.3651, 0.6326, -0.6831, 0.3651, 0.6326, -0.6831, 0.3651, 0.6326, -0.3658, 0.3002, 0.881, -0.3658, 0.3002, 0.881, -0.3658, 0.3002, 0.881, -0.3658, 0.3002, 0.881, -0.4918, 0.4036, 0.7715, -0.4918, 0.4036, 0.7715, -0.4918, 0.4036, 0.7715, -0.4918, 0.4036, 0.7715, -0.5987, 0.4913, 0.6326, -0.5987, 0.4913, 0.6326, -0.5987, 0.4913, 0.6326, -0.5987, 0.4913, 0.6326, -0.6825, 0.5601, 0.4696, -0.6825, 0.5601, 0.4696, -0.6825, 0.5601, 0.4696, -0.6825, 0.5601, 0.4696, -0.74, 0.6073, 0.289, -0.74, 0.6073, 0.289, -0.74, 0.6073, 0.289, -0.74, 0.6073, 0.289, -0.7693, 0.6314, 0.09755, -0.7693, 0.6314, 0.09755, -0.7693, 0.6314, 0.09755, -0.7693, 0.6314, 0.09755, -0.07614, 0.06248, 0.9951, -0.07614, 0.06248, 0.9951, -0.07614, 0.06248, 0.9951, -0.2254, 0.185, 0.9566, -0.2254, 0.185, 0.9566, -0.2254, 0.185, 0.9566, -0.2254, 0.185, 0.9566, -0.9569, -0.2903, 4.69e-08, -0.9569, -0.2903, 4.69e-08, -0.9569, -0.2903, 4.69e-08, -0.9569, -0.2903, 4.69e-08, -0.6073, 0.74, 0.289, -0.6073, 0.74, 0.289, -0.6073, 0.74, 0.289, -0.6073, 0.74, 0.289, 0.9952, -0.09802, 1.592e-08, 0.9952, -0.09802, 1.592e-08, 0.9952, -0.09802, 1.592e-08, 0.9952, -0.09802, 1.592e-08, -0.6314, 0.7693, 0.09755, -0.6314, 0.7693, 0.09755, -0.6314, 0.7693, 0.09755, -0.6314, 0.7693, 0.09755, -0.06248, 0.07613, 0.9951, -0.06248, 0.07613, 0.9951, -0.06248, 0.07613, 0.9951, -0.2903, 0.9569, -1.501e-07, -0.2903, 0.9569, -1.501e-07, -0.2903, 0.9569, -1.501e-07, -0.2903, 0.9569, -1.501e-07, 0.2903, -0.9569, 1.54e-07, 0.2903, -0.9569, 1.54e-07, 0.2903, -0.9569, 1.54e-07, 0.2903, -0.9569, 1.54e-07, -0.185, 0.2254, 0.9566, -0.185, 0.2254, 0.9566, -0.185, 0.2254, 0.9566, -0.185, 0.2254, 0.9566, -0.6344, -0.773, 1.224e-07, -0.6344, -0.773, 1.224e-07, -0.6344, -0.773, 1.224e-07, -0.6344, -0.773, 1.224e-07, -0.3002, 0.3658, 0.881, -0.3002, 0.3658, 0.881, -0.3002, 0.3658, 0.881, -0.3002, 0.3658, 0.881, -0.9569, 0.2903, -4.715e-08, -0.9569, 0.2903, -4.715e-08, -0.9569, 0.2903, -4.715e-08, -0.9569, 0.2903, -4.715e-08, -0.4036, 0.4918, 0.7715, -0.4036, 0.4918, 0.7715, -0.4036, 0.4918, 0.7715, -0.4036, 0.4918, 0.7715, 0.2903, 0.9569, -1.501e-07, 0.2903, 0.9569, -1.501e-07, 0.2903, 0.9569, -1.501e-07, 0.2903, 0.9569, -1.501e-07, -0.4913, 0.5987, 0.6326, -0.4913, 0.5987, 0.6326, -0.4913, 0.5987, 0.6326, -0.4913, 0.5987, 0.6326, 0.9569, -0.2903, 4.838e-08, 0.9569, -0.2903, 4.838e-08, 0.9569, -0.2903, 4.838e-08, 0.9569, -0.2903, 4.838e-08, -0.5601, 0.6825, 0.4696, -0.5601, 0.6825, 0.4696, -0.5601, 0.6825, 0.4696, -0.5601, 0.6825, 0.4696, -0.2231, 0.4173, 0.881, -0.2231, 0.4173, 0.881, -0.2231, 0.4173, 0.881, -0.2231, 0.4173, 0.881, -0.2696, -0.1117, 0.9565, 0.9569, 0.2903, -4.665e-08, 0.9569, 0.2903, -4.665e-08, 0.9569, 0.2903, -4.665e-08, -0.2999, 0.5611, 0.7715, -0.2999, 0.5611, 0.7715, -0.2999, 0.5611, 0.7715, -0.2999, 0.5611, 0.7715, -0.2903, -0.9569, 1.54e-07, -0.2903, -0.9569, 1.54e-07, -0.2903, -0.9569, 1.54e-07, -0.2903, -0.9569, 1.54e-07, -0.3651, 0.6831, 0.6326, -0.3651, 0.6831, 0.6326, -0.3651, 0.6831, 0.6326, -0.3651, 0.6831, 0.6326, 0.6344, -0.773, 1.293e-07, 0.6344, -0.773, 1.293e-07, 0.6344, -0.773, 1.293e-07, 0.6344, -0.773, 1.293e-07, -0.4162, 0.7786, 0.4696, -0.4162, 0.7786, 0.4696, -0.4162, 0.7786, 0.4696, -0.4162, 0.7786, 0.4696, -0.6344, 0.773, -1.303e-07, -0.6344, 0.773, -1.303e-07, -0.6344, 0.773, -1.303e-07, -0.6344, 0.773, -1.303e-07, -0.4513, 0.8443, 0.289, -0.4513, 0.8443, 0.289, -0.4513, 0.8443, 0.289, -0.4513, 0.8443, 0.289, 0.773, 0.6344, -1.017e-07, 0.773, 0.6344, -1.017e-07, 0.773, 0.6344, -1.017e-07, 0.773, 0.6344, -1.017e-07, -0.4691, 0.8777, 0.09755, -0.4691, 0.8777, 0.09755, -0.4691, 0.8777, 0.09755, -0.4691, 0.8777, 0.09755, -0.04642, 0.08686, 0.9951, -0.04642, 0.08686, 0.9951, -0.04642, 0.08686, 0.9951, -0.773, -0.6344, 1.017e-07, -0.773, -0.6344, 1.017e-07, -0.773, -0.6344, 1.017e-07, -0.773, -0.6344, 1.017e-07, -0.9952, -0.09802, 1.592e-08, -0.9952, -0.09802, 1.592e-08, -0.9952, -0.09802, 1.592e-08, -0.9952, -0.09802, 1.592e-08, -0.1374, 0.2571, 0.9566, -0.1374, 0.2571, 0.9566, -0.1374, 0.2571, 0.9566, -0.1374, 0.2571, 0.9566, 0.9952, 0.09802, -1.592e-08, 0.9952, 0.09802, -1.592e-08, 0.9952, 0.09802, -1.592e-08, 0.9952, 0.09802, -1.592e-08, -0.2779, 0.9161, 0.289, -0.2779, 0.9161, 0.289, -0.2779, 0.9161, 0.289, -0.2779, 0.9161, 0.289, 0.8819, -0.4714, 7.8e-08, -0.2426, 0.1622, 0.9565, -0.01959, 0.01308, 0.9997, 0.8819, -0.4714, 7.8e-08, -0.2889, 0.9524, 0.09755, -0.2889, 0.9524, 0.09755, -0.2889, 0.9524, 0.09755, -0.2889, 0.9524, 0.09755, -0.02859, 0.09425, 0.9951, -0.02859, 0.09425, 0.9951, -0.02859, 0.09425, 0.9951, 0.09802, -0.9952, 1.6e-07, 0.09802, -0.9952, 1.6e-07, 0.09802, -0.9952, 1.6e-07, 0.09802, -0.9952, 1.6e-07, -0.8819, 0.4714, -7.603e-08, -0.8819, 0.4714, -7.603e-08, -0.8819, 0.4714, -7.603e-08, -0.8819, 0.4714, -7.603e-08, -0.08464, 0.279, 0.9566, -0.08464, 0.279, 0.9566, -0.08464, 0.279, 0.9566, -0.08464, 0.279, 0.9566, 0.4714, 0.8819, -1.422e-07, 0.4714, 0.8819, -1.422e-07, 0.4714, 0.8819, -1.422e-07, 0.4714, 0.8819, -1.422e-07, -0.1374, 0.4528, 0.881, -0.1374, 0.4528, 0.881, -0.1374, 0.4528, 0.881, -0.1374, 0.4528, 0.881, -0.4714, -0.8819, 1.382e-07, -0.4714, -0.8819, 1.382e-07, -0.4714, -0.8819, 1.382e-07, -0.4714, -0.8819, 1.382e-07, -0.1847, 0.6088, 0.7715, -0.1847, 0.6088, 0.7715, -0.1847, 0.6088, 0.7715, -0.1847, 0.6088, 0.7715, -0.4714, 0.8819, -1.422e-07, -0.4714, 0.8819, -1.422e-07, -0.4714, 0.8819, -1.422e-07, -0.4714, 0.8819, -1.422e-07, -0.2248, 0.7412, 0.6326, -0.2248, 0.7412, 0.6326, -0.2248, 0.7412, 0.6326, -0.2248, 0.7412, 0.6326, 0.4714, -0.8819, 1.461e-07, 0.4714, -0.8819, 1.461e-07, 0.4714, -0.8819, 1.461e-07, 0.4714, -0.8819, 1.461e-07, -0.2563, 0.8448, 0.4696, -0.2563, 0.8448, 0.4696, -0.2563, 0.8448, 0.4696, -0.2563, 0.8448, 0.4696, 0.8819, 0.4714, -7.603e-08, -0.2697, -0.1116, 0.9565, 0.8819, 0.4714, -7.603e-08, 0.8819, 0.4714, -7.603e-08, -0.09802, 0.9952, -1.481e-07, -0.09802, 0.9952, -1.481e-07, -0.09802, 0.9952, -1.481e-07, -0.09802, 0.9952, -1.481e-07, -0.06236, 0.6332, 0.7715, -0.06236, 0.6332, 0.7715, -0.06236, 0.6332, 0.7715, -0.06236, 0.6332, 0.7715, -0.9952, 0.09802, -1.612e-08, -0.9952, 0.09802, -1.612e-08, -0.9952, 0.09802, -1.612e-08, -0.9952, 0.09802, -1.612e-08, -0.07592, 0.7708, 0.6326, -0.07592, 0.7708, 0.6326, -0.07592, 0.7708, 0.6326, -0.07592, 0.7708, 0.6326, -0.09802, -0.9952, 1.6e-07, -0.09802, -0.9952, 1.6e-07, -0.09802, -0.9952, 1.6e-07, -0.09802, -0.9952, 1.6e-07, -0.08654, 0.8786, 0.4696, -0.08654, 0.8786, 0.4696, -0.08654, 0.8786, 0.4696, -0.08654, 0.8786, 0.4696, -0.8819, -0.4714, 7.554e-08, -0.8819, -0.4714, 7.554e-08, -0.8819, -0.4714, 7.554e-08, -0.8819, -0.4714, 7.554e-08, -0.09384, 0.9527, 0.289, -0.09384, 0.9527, 0.289, -0.09384, 0.9527, 0.289, -0.09384, 0.9527, 0.289, -0.773, 0.6344, -1.076e-07, -0.773, 0.6344, -1.076e-07, -0.773, 0.6344, -1.076e-07, -0.773, 0.6344, -1.076e-07, -0.09755, 0.9904, 0.09754, -0.09755, 0.9904, 0.09754, -0.09755, 0.9904, 0.09754, -0.09755, 0.9904, 0.09754, -0.009661, 0.09802, 0.9951, -0.009661, 0.09802, 0.9951, -0.009661, 0.09802, 0.9951, 0.6344, 0.773, -1.244e-07, 0.6344, 0.773, -1.244e-07, 0.6344, 0.773, -1.244e-07, 0.6344, 0.773, -1.244e-07, 0.09801, 0.9952, -1.461e-07, 0.09801, 0.9952, -1.461e-07, 0.09801, 0.9952, -1.461e-07, 0.09801, 0.9952, -1.461e-07, -0.02858, 0.2902, 0.9566, -0.02858, 0.2902, 0.9566, -0.02858, 0.2902, 0.9566, -0.02858, 0.2902, 0.9566, -0.2427, 0.1621, 0.9565, 0.773, -0.6344, 1.027e-07, 0.773, -0.6344, 1.027e-07, -0.01812, 0.01487, 0.9997, -0.04638, 0.4709, 0.881, -0.04638, 0.4709, 0.881, -0.04638, 0.4709, 0.881, -0.04638, 0.4709, 0.881])] * 3)])

# ---- objects
ob_playerlaser_plane = bpy.data.objects.new('playerLaser_Plane', me_playerlaser_plane)

# ---- transforms, parenting, visibility, modifiers, constraints
ob_playerlaser_plane.location = (0.0, 0.0, 0.0)
ob_playerlaser_plane.rotation_euler = (1.571, -0.0, 0.0)

# ---- collection membership
col_collection.objects.link(ob_playerlaser_plane)

# ---- scene / render settings (as saved in the file)
scene.frame_start = 1; scene.frame_end = 250; scene.frame_set(1)
scene.render.engine = 'BLENDER_EEVEE_NEXT'
scene.cycles.use_denoising = False
scene.cycles.samples = 128
scene.cycles.sampling_pattern = 'TABULATED_SOBOL'
scene.cycles.use_adaptive_sampling = False
scene.cycles.use_light_tree = False
scene.view_settings.view_transform = 'Filmic'
bpy.context.view_layer.update()

# ---- added for rendering (the .blend has no active camera and no usable light): camera, sun
cam_auto = bpy.data.cameras.new('AutoCamera')
cam_auto.lens = 50.0
cam_auto.sensor_width = 36.0
cam_auto.clip_end = 1000.0
ob_auto_camera = bpy.data.objects.new('AutoCamera', cam_auto)
scene.collection.objects.link(ob_auto_camera)
ob_auto_camera.location = (1.89844, -1.27813, 1.51876)
ob_auto_camera.rotation_euler = (1.09748, -7.21219e-08, 0.694738)
scene.camera = ob_auto_camera
light_auto_sun = bpy.data.lights.new('AutoSun', 'SUN')
light_auto_sun.energy = 3.0
light_auto_sun.angle = 0.0523599
ob_auto_sun = bpy.data.objects.new('AutoSun', light_auto_sun)
scene.collection.objects.link(ob_auto_sun)
ob_auto_sun.rotation_euler = (0.872665, 0.174533, 0.523599)
bpy.context.view_layer.update()
